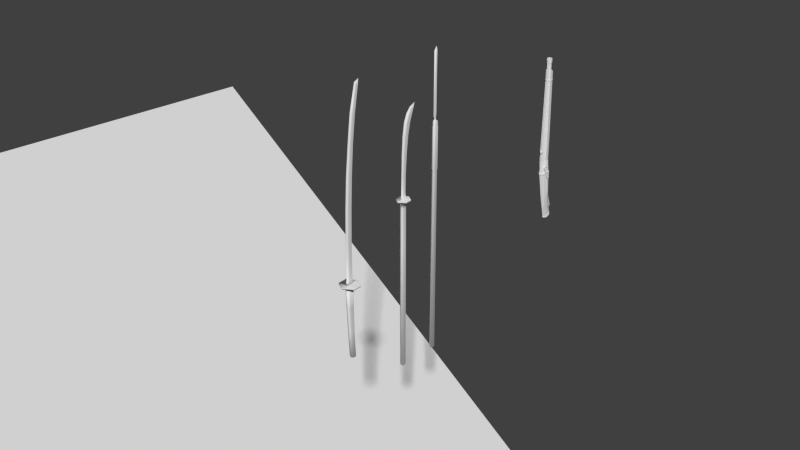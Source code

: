 # Source: SamuraiWeapons.blend  (saved by Blender 2.76.0; exported with 4.5.12 LTS)
import bpy
from mathutils import Matrix  # noqa: F401  (used for matrix-valued properties, if any)

bpy.ops.wm.read_factory_settings(use_empty=True)
scene = bpy.context.scene
scene.name = 'Scene'

# ---- collections
col_collection_1 = bpy.data.collections.new('Collection 1'); scene.collection.children.link(col_collection_1)
col_collection_2 = bpy.data.collections.new('Collection 2'); scene.collection.children.link(col_collection_2)
col_collection_3 = bpy.data.collections.new('Collection 3'); scene.collection.children.link(col_collection_3)
col_collection_4 = bpy.data.collections.new('Collection 4'); scene.collection.children.link(col_collection_4)
col_collection_5 = bpy.data.collections.new('Collection 5'); scene.collection.children.link(col_collection_5)
col_collection_6 = bpy.data.collections.new('Collection 6'); scene.collection.children.link(col_collection_6)
col_collection_7 = bpy.data.collections.new('Collection 7'); scene.collection.children.link(col_collection_7)
col_collection_8 = bpy.data.collections.new('Collection 8'); scene.collection.children.link(col_collection_8)
col_collection_9 = bpy.data.collections.new('Collection 9'); scene.collection.children.link(col_collection_9)
col_collection_10 = bpy.data.collections.new('Collection 10'); scene.collection.children.link(col_collection_10)
col_collection_11 = bpy.data.collections.new('Collection 11'); scene.collection.children.link(col_collection_11)
col_collection_12 = bpy.data.collections.new('Collection 12'); scene.collection.children.link(col_collection_12)
col_collection_13 = bpy.data.collections.new('Collection 13'); scene.collection.children.link(col_collection_13)
col_collection_14 = bpy.data.collections.new('Collection 14'); scene.collection.children.link(col_collection_14)
col_collection_15 = bpy.data.collections.new('Collection 15'); scene.collection.children.link(col_collection_15)
col_collection_16 = bpy.data.collections.new('Collection 16'); scene.collection.children.link(col_collection_16)
col_collection_17 = bpy.data.collections.new('Collection 17'); scene.collection.children.link(col_collection_17)
col_collection_18 = bpy.data.collections.new('Collection 18'); scene.collection.children.link(col_collection_18)
col_collection_19 = bpy.data.collections.new('Collection 19'); scene.collection.children.link(col_collection_19)
col_collection_20 = bpy.data.collections.new('Collection 20'); scene.collection.children.link(col_collection_20)

# ---- materials (node trees are filled in below, after node groups)
mat_material = bpy.data.materials.new('Material')
mat_material.alpha_threshold = 0.0
mat_material.use_transparent_shadow = False
mat_material.roughness = 0.5
mat_material_003 = bpy.data.materials.new('Material.003')
mat_material_003.alpha_threshold = 0.0
mat_material_003.use_transparent_shadow = False
mat_material_003.roughness = 0.5
mat_material_003.line_color = (0.0, 0.0, 0.0, 1.0)

# ---- material node trees

# ---- world
world_world = bpy.data.worlds.new('World'); scene.world = world_world
world_world.color = (0.05088, 0.05088, 0.05088)
world_world.use_sun_shadow = False
world_world.sun_shadow_jitter_overblur = 0.0
world_world.cycles.sampling_method = 'MANUAL'
world_world.cycles.sample_map_resolution = 256

# ---- meshes
me_cube_011 = bpy.data.meshes.new('Cube.011')
me_cube_011.from_pydata([(-1.396, 0.09666, 0.01799), (-1.395, -0.08689, 0.01792), (-1.415, -0.08471, -0.03856), (-1.415, 0.09884, -0.03849), (-23.31, 0.05213, -0.081), (-23.31, -0.09443, -0.08106), (-23.35, -0.09344, -0.1099), (-23.35, 0.05312, -0.1098), (-1.376, -1.086, 0.05756), (-1.388, 1.098, 0.05748), (-1.419, 1.096, -0.05051), (-1.417, -1.087, -0.0504), (-1.229, -1.085, 0.05682), (-1.24, 1.098, 0.05789), (-1.272, 1.097, -0.0501), (-1.266, -1.087, -0.05115), (-1.24, 0.3404, 0.03875), (-1.24, -0.3118, 0.03849), (-1.26, -0.3094, -0.0183), (-1.261, 0.3428, -0.01804), (7.801, 0.3112, -0.02481), (7.8, -0.2493, -0.02504), (7.791, -0.2476, -0.06545), (7.792, 0.3128, -0.06523), (7.916, 0.1887, -0.03747), (7.915, -0.1262, -0.03759), (7.91, -0.1256, -0.05317), (7.911, 0.1894, -0.05304), (-1.286, 0.004399, -0.1127), (-1.434, 0.003742, -0.1128), (-1.265, 0.005648, -0.04007), (7.914, 0.03623, -0.03031), (7.914, 0.03772, -0.06869), (7.796, 0.03535, -0.01137), (7.797, 0.03846, -0.09), (-23.92, -0.02056, -0.1226), (-1.382, 0.003127, 0.06341), (-1.218, 0.00735, 0.1202), (-1.366, 0.006691, 0.1202), (-23.65, -0.02246, -0.0607), (-1.234, 0.001678, 0.06273), (-1.981, 0.08264, 0.01622), (-1.984, -0.07368, 0.01616), (-2.008, -0.07188, -0.03063), (-2.005, 0.08445, -0.03057), (-1.978, 0.00301, 0.05417), (-6.152, 0.0854, 0.02881), (-6.152, -0.08808, 0.02874), (-6.241, -0.08643, -0.01684), (-6.241, 0.08705, -0.01678), (-6.25, -0.002994, 0.06753), (-9.946, 0.0615, 0.02954), (-9.946, -0.07535, 0.02948), (-10.05, -0.07403, -0.01656), (-10.05, 0.06283, -0.0165), (-10.08, -0.008399, 0.0688), (-13.65, 0.05752, 0.02007), (-13.65, -0.0816, 0.02), (-13.79, -0.08044, -0.02297), (-13.79, 0.05868, -0.0229), (-13.84, -0.01357, 0.0594), (-17.09, 0.05431, -0.001303), (-17.09, -0.08706, -0.001367), (-17.26, -0.0861, -0.03832), (-17.26, 0.05526, -0.03826), (-17.34, -0.01789, 0.03417), (-20.21, 0.05301, -0.0305), (-20.21, -0.09098, -0.03056), (-20.41, -0.09017, -0.06728), (-20.41, 0.05382, -0.06721), (-20.52, -0.02056, 0.004585), (-1.947, 0.09186, 0.01749), (-1.947, -0.08294, 0.01742), (-1.973, -0.08092, -0.03506), (-1.973, 0.09388, -0.03499), (-1.939, 0.002814, 0.06), (1.387, -0.2854, -0.02696), (4.402, -0.2543, -0.04098), (4.415, -0.2561, 0.003058), (1.401, -0.2875, 0.02372), (1.407, 0.009169, 0.04502), (4.415, 0.02266, 0.02115), (4.415, 0.3055, 0.003281), (1.4, 0.321, 0.02397), (1.38, 0.01279, -0.04887), (4.404, 0.02592, -0.06312), (4.402, 0.3074, -0.04076), (1.385, 0.3232, -0.02672), (1.38, 0.01279, -0.04887), (1.387, -0.2854, -0.02696)], [], [(0, 36, 38, 8), (4, 7, 35, 39), (66, 4, 39, 70), (67, 5, 6, 68), (68, 6, 35, 7, 69), (71, 0, 3, 74), (10, 29, 28, 14), (2, 3, 11, 29, 10), (1, 2, 10, 9), (3, 0, 8, 11), (13, 14, 18, 17), (11, 8, 12, 15), (9, 10, 14, 13), (8, 38, 37, 12), (78, 77, 22, 21), (12, 37, 40, 16), (14, 28, 30, 18), (15, 12, 16, 19), (22, 34, 32, 26), (82, 81, 33, 20), (77, 85, 34, 22), (86, 82, 20, 23), (24, 31, 32, 27), (23, 20, 24, 27), (21, 22, 26, 25), (20, 33, 31, 24), (28, 29, 11, 15), (32, 34, 23, 27), (31, 33, 21, 25), (32, 31, 25, 26), (30, 28, 15, 19), (88, 30, 19, 87), (38, 36, 1, 9), (39, 35, 6, 5), (70, 39, 5, 67), (37, 38, 9, 13), (80, 40, 17, 79), (40, 37, 13, 17), (75, 45, 42, 72), (46, 41, 44, 49), (73, 43, 44, 74), (72, 42, 43, 73), (71, 41, 45, 75), (51, 46, 49, 54), (45, 50, 47, 42), (43, 48, 49, 44), (42, 47, 48, 43), (41, 46, 50, 45), (56, 51, 54, 59), (50, 55, 52, 47), (48, 53, 54, 49), (47, 52, 53, 48), (46, 51, 55, 50), (61, 56, 59, 64), (55, 60, 57, 52), (53, 58, 59, 54), (52, 57, 58, 53), (51, 56, 60, 55), (66, 61, 64, 69), (60, 65, 62, 57), (58, 63, 64, 59), (57, 62, 63, 58), (56, 61, 65, 60), (4, 66, 69, 7), (65, 70, 67, 62), (63, 68, 69, 64), (62, 67, 68, 63), (61, 66, 70, 65), (0, 71, 75, 36), (1, 72, 73, 2), (2, 73, 74, 3), (36, 75, 72, 1), (41, 71, 74, 44), (33, 81, 78, 21), (81, 80, 79, 78), (34, 85, 86, 23), (85, 84, 87, 86), (19, 16, 83, 87), (87, 83, 82, 86), (18, 30, 88, 89), (76, 84, 85, 77), (16, 40, 80, 83), (83, 80, 81, 82), (17, 18, 89, 79), (79, 76, 77, 78)])
me_cube_011.polygons.foreach_set('use_smooth', [True] * 85)
_uv = me_cube_011.uv_layers.new(name='UVMap')
_uv.uv.foreach_set('vector', [0.8465, 0.1411, 0.871, 0.1361, 0.9099, 0.1361, 0.8708, 0.1945, 0.1804, 0.2448, 0.171, 0.2531, 0.1552, 0.2568, 0.1856, 0.2273, 0.2485, 0.2323, 0.1804, 0.2448, 0.1856, 0.2273, 0.2661, 0.2087, 0.2488, 0.2803, 0.1816, 0.2685, 0.1717, 0.2603, 0.2205, 0.263, 0.2205, 0.263, 0.1717, 0.2603, 0.1552, 0.2568, 0.171, 0.2531, 0.2208, 0.2501, 0.1832, 0.7522, 0.1632, 0.7528, 0.135, 0.6403, 0.1497, 0.6444, 0.7713, 0.1669, 0.7717, 0.0926, 0.773, 0.09353, 0.7728, 0.1663, 0.8161, 0.1312, 0.8161, 0.1411, 0.8035, 0.1945, 0.7647, 0.1361, 0.8035, 0.07773, 0.8465, 0.1312, 0.8161, 0.1312, 0.8035, 0.07773, 0.8708, 0.07773, 0.8161, 0.1411, 0.8465, 0.1411, 0.8708, 0.1945, 0.8035, 0.1945, 0.8348, 0.1997, 0.7728, 0.1663, 0.8144, 0.1435, 0.8436, 0.1598, 0.8328, 0.0664, 0.8952, 0.09697, 0.8936, 0.09747, 0.8323, 0.06776, 0.8346, 0.2011, 0.7713, 0.1669, 0.7728, 0.1663, 0.8348, 0.1997, 0.8952, 0.09697, 0.8952, 0.1693, 0.8939, 0.1684, 0.8936, 0.09747, 0.9108, 0.628, 0.9325, 0.5948, 0.9535, 0.5953, 0.9332, 0.6264, 0.8936, 0.09747, 0.8939, 0.1684, 0.8648, 0.1509, 0.8631, 0.1264, 0.7728, 0.1663, 0.773, 0.09353, 0.8127, 0.1201, 0.8144, 0.1435, 0.8323, 0.06776, 0.8936, 0.09747, 0.8631, 0.1264, 0.8343, 0.1096, 0.9913, 0.613, 0.932, 0.6751, 0.9273, 0.6267, 0.9608, 0.5879, 0.9083, 0.5003, 0.9005, 0.4709, 0.9238, 0.473, 0.9307, 0.5014, 0.9325, 0.5948, 0.9438, 0.5636, 0.9659, 0.5629, 0.9535, 0.5953, 0.9307, 0.5331, 0.9083, 0.5003, 0.9307, 0.5014, 0.9517, 0.5321, 0.8862, 0.5595, 0.9191, 0.5398, 0.9273, 0.6267, 0.8895, 0.5947, 0.8642, 0.6251, 0.8555, 0.5335, 0.8862, 0.5595, 0.8895, 0.5947, 0.9826, 0.5214, 0.9913, 0.613, 0.9608, 0.5879, 0.9575, 0.5527, 0.8555, 0.5335, 0.9144, 0.4914, 0.9191, 0.5398, 0.8862, 0.5595, 0.773, 0.09353, 0.7717, 0.0926, 0.8328, 0.0664, 0.8323, 0.06776, 0.9273, 0.6267, 0.932, 0.6751, 0.8642, 0.6251, 0.8895, 0.5947, 0.9191, 0.5398, 0.9144, 0.4914, 0.9826, 0.5214, 0.9575, 0.5527, 0.9273, 0.6267, 0.9191, 0.5398, 0.9575, 0.5527, 0.9608, 0.5879, 0.8127, 0.1201, 0.773, 0.09353, 0.8323, 0.06776, 0.8343, 0.1096, 0.9218, 0.5642, 0.8998, 0.5649, 0.8887, 0.535, 0.9097, 0.534, 0.9099, 0.1361, 0.871, 0.1361, 0.8465, 0.1312, 0.8708, 0.07773, 0.1878, 0.2856, 0.1552, 0.2568, 0.1717, 0.2603, 0.1816, 0.2685, 0.2664, 0.3036, 0.1878, 0.2856, 0.1816, 0.2685, 0.2488, 0.2803, 0.8939, 0.1684, 0.8952, 0.1693, 0.8346, 0.2011, 0.8348, 0.1997, 0.8793, 0.6591, 0.856, 0.6608, 0.866, 0.6312, 0.8884, 0.6296, 0.8648, 0.1509, 0.8939, 0.1684, 0.8348, 0.1997, 0.8436, 0.1598, 0.3196, 0.6514, 0.3084, 0.6513, 0.2403, 0.6356, 0.2425, 0.634, 0.485, 0.2091, 0.5496, 0.2122, 0.5637, 0.2501, 0.4897, 0.2486, 0.1614, 0.63, 0.1665, 0.6319, 0.1541, 0.6507, 0.1497, 0.6444, 0.2425, 0.634, 0.2403, 0.6356, 0.1665, 0.6319, 0.1614, 0.63, 0.1832, 0.7522, 0.1846, 0.7487, 0.2297, 0.8355, 0.2338, 0.8506, 0.4345, 0.208, 0.485, 0.2091, 0.4897, 0.2486, 0.4272, 0.2474, 0.5457, 0.3321, 0.4835, 0.3343, 0.4837, 0.3037, 0.5481, 0.301, 0.5631, 0.2634, 0.4896, 0.2643, 0.4897, 0.2486, 0.5637, 0.2501, 0.5481, 0.301, 0.4837, 0.3037, 0.4896, 0.2643, 0.5631, 0.2634, 0.5496, 0.2122, 0.485, 0.2091, 0.4854, 0.1785, 0.5479, 0.1809, 0.3818, 0.2134, 0.4345, 0.208, 0.4272, 0.2474, 0.3614, 0.2477, 0.4835, 0.3343, 0.4356, 0.3343, 0.4332, 0.3048, 0.4837, 0.3037, 0.4896, 0.2643, 0.4261, 0.2655, 0.4272, 0.2474, 0.4897, 0.2486, 0.4837, 0.3037, 0.4332, 0.3048, 0.4261, 0.2655, 0.4896, 0.2643, 0.485, 0.2091, 0.4345, 0.208, 0.4375, 0.1784, 0.4854, 0.1785, 0.325, 0.2199, 0.3818, 0.2134, 0.3614, 0.2477, 0.2964, 0.2479, 0.4356, 0.3343, 0.3875, 0.3274, 0.3808, 0.2993, 0.4332, 0.3048, 0.4261, 0.2655, 0.3613, 0.2653, 0.3614, 0.2477, 0.4272, 0.2474, 0.4332, 0.3048, 0.3808, 0.2993, 0.3613, 0.2653, 0.4261, 0.2655, 0.4345, 0.208, 0.3818, 0.2134, 0.389, 0.1851, 0.4375, 0.1784, 0.2485, 0.2323, 0.325, 0.2199, 0.2964, 0.2479, 0.2208, 0.2501, 0.3875, 0.3274, 0.3369, 0.319, 0.3245, 0.2926, 0.3808, 0.2993, 0.3613, 0.2653, 0.2959, 0.2646, 0.2964, 0.2479, 0.3614, 0.2477, 0.3808, 0.2993, 0.3245, 0.2926, 0.2959, 0.2646, 0.3613, 0.2653, 0.3818, 0.2134, 0.325, 0.2199, 0.3379, 0.1933, 0.389, 0.1851, 0.1804, 0.2448, 0.2485, 0.2323, 0.2208, 0.2501, 0.171, 0.2531, 0.3369, 0.319, 0.2664, 0.3036, 0.2488, 0.2803, 0.3245, 0.2926, 0.2959, 0.2646, 0.2205, 0.263, 0.2208, 0.2501, 0.2964, 0.2479, 0.3245, 0.2926, 0.2488, 0.2803, 0.2205, 0.263, 0.2959, 0.2646, 0.325, 0.2199, 0.2485, 0.2323, 0.2661, 0.2087, 0.3379, 0.1933, 0.1632, 0.7528, 0.1832, 0.7522, 0.2338, 0.8506, 0.2123, 0.8476, 0.2394, 0.6201, 0.2425, 0.634, 0.1614, 0.63, 0.1571, 0.6201, 0.1571, 0.6201, 0.1614, 0.63, 0.1497, 0.6444, 0.135, 0.6403, 0.3136, 0.6371, 0.3196, 0.6514, 0.2425, 0.634, 0.2394, 0.6201, 0.1846, 0.7487, 0.1832, 0.7522, 0.1497, 0.6444, 0.1541, 0.6507, 0.9258, 0.6555, 0.9025, 0.6573, 0.9108, 0.628, 0.9332, 0.6264, 0.9025, 0.6573, 0.8793, 0.6591, 0.8884, 0.6296, 0.9108, 0.628, 0.9659, 0.5629, 0.9438, 0.5636, 0.9307, 0.5331, 0.9517, 0.5321, 0.9438, 0.5636, 0.9218, 0.5642, 0.9097, 0.534, 0.9307, 0.5331, 0.8887, 0.535, 0.8635, 0.498, 0.8859, 0.4991, 0.9097, 0.534, 0.9097, 0.534, 0.8859, 0.4991, 0.9083, 0.5003, 0.9307, 0.5331, 0.8905, 0.5936, 0.8998, 0.5649, 0.9218, 0.5642, 0.9115, 0.5942, 0.9115, 0.5942, 0.9218, 0.5642, 0.9438, 0.5636, 0.9325, 0.5948, 0.8635, 0.498, 0.854, 0.4666, 0.8773, 0.4687, 0.8859, 0.4991, 0.8859, 0.4991, 0.8773, 0.4687, 0.9005, 0.4709, 0.9083, 0.5003, 0.866, 0.6312, 0.8905, 0.5936, 0.9115, 0.5942, 0.8884, 0.6296, 0.8884, 0.6296, 0.9115, 0.5942, 0.9325, 0.5948, 0.9108, 0.628])
me_cube_011.materials.append(mat_material)
me_cube_011.use_remesh_preserve_volume = False
me_cube_011.use_remesh_preserve_attributes = False
me_cube_011.use_mirror_vertex_groups = False
me_cube_011.update()
me_cube_011.normals_split_custom_set([tuple(v) for v in zip(*[iter([0.6652, 0.6805, 0.3073, 0.9379, 0.0002264, 0.3469, 0.5875, 0.003307, -0.8092, 0.4616, 0.6105, -0.6436, -0.02546, 0.8209, 0.5705, -0.09495, 0.8487, -0.5203, -0.9076, 0.008346, -0.4198, -0.2431, -0.02766, 0.9696, -0.00579, 0.8463, 0.5327, -0.02546, 0.8209, 0.5705, -0.2431, -0.02766, 0.9696, -0.01776, -0.006862, 0.9998, -0.004029, -0.8657, 0.5005, -0.02415, -0.8424, 0.5382, -0.09191, -0.8337, -0.5445, 0.0096, -0.6956, -0.7184, 0.0096, -0.6956, -0.7184, -0.09191, -0.8337, -0.5445, -0.9076, 0.008346, -0.4198, -0.09495, 0.8487, -0.5203, 0.008212, 0.7184, -0.6956, -0.09695, 0.8264, 0.5547, 0.6652, 0.6805, 0.3073, 0.4599, 0.6082, -0.647, -0.174, 0.7466, -0.6421, 0.6642, -0.5794, 0.4723, 0.7779, 0.0008597, 0.6283, -0.5956, -0.001617, 0.8033, -0.4811, -0.6024, 0.6369, 0.4755, -0.587, -0.6553, 0.4599, 0.6082, -0.647, 0.676, 0.5819, 0.4522, 0.7779, 0.0008597, 0.6283, 0.6642, -0.5794, 0.4723, 0.6605, -0.6863, 0.3044, 0.4755, -0.587, -0.6553, 0.6642, -0.5794, 0.4723, 0.4871, -0.6069, -0.628, 0.4599, 0.6082, -0.647, 0.6652, 0.6805, 0.3073, 0.4616, 0.6105, -0.6436, 0.676, 0.5819, 0.4522, -0.6594, -0.5912, -0.4644, -0.4811, -0.6024, 0.6369, -0.6742, -0.567, -0.4732, -0.4735, -0.6369, 0.6084, 0.676, 0.5819, 0.4522, 0.4616, 0.6105, -0.6436, -0.6758, 0.5762, -0.4597, -0.473, 0.6102, 0.6356, 0.4871, -0.6069, -0.628, 0.6642, -0.5794, 0.4723, -0.4811, -0.6024, 0.6369, -0.6594, -0.5912, -0.4644, 0.4616, 0.6105, -0.6436, 0.5875, 0.003307, -0.8092, -0.7827, -0.003503, -0.6223, -0.6758, 0.5762, -0.4597, 0.009557, -0.7422, 0.6701, 0.0006078, -0.7191, -0.6949, 0.268, -0.707, -0.6544, 0.3695, -0.7433, 0.5576, -0.6758, 0.5762, -0.4597, -0.7827, -0.003503, -0.6223, -0.6175, -0.004685, 0.7866, -0.4683, 0.6012, 0.6475, -0.4811, -0.6024, 0.6369, -0.5956, -0.001617, 0.8033, -0.8139, -0.003256, -0.581, -0.6742, -0.567, -0.4732, -0.473, 0.6102, 0.6356, -0.6758, 0.5762, -0.4597, -0.4683, 0.6012, 0.6475, -0.671, 0.5924, -0.4459, 0.268, -0.707, -0.6544, 0.09156, 0.002146, -0.9958, 0.7256, 0.0007483, -0.6882, 0.7279, -0.3148, -0.6091, 0.006446, 0.7132, 0.7009, 0.008313, -0.0008067, 1.0, 0.08248, 1.443e-05, 0.9966, 0.3678, 0.7232, 0.5846, 0.0006078, -0.7191, -0.6949, -0.005983, 0.0003599, -1.0, 0.09156, 0.002146, -0.9958, 0.268, -0.707, -0.6544, -0.002472, 0.748, -0.6637, 0.006446, 0.7132, 0.7009, 0.3678, 0.7232, 0.5846, 0.2724, 0.7329, -0.6235, 0.8027, 0.2865, 0.5231, 0.7793, -0.0007691, 0.6267, 0.7256, 0.0007483, -0.6882, 0.734, 0.329, -0.5942, 0.2724, 0.7329, -0.6235, 0.3678, 0.7232, 0.5846, 0.8027, 0.2865, 0.5231, 0.734, 0.329, -0.5942, 0.3695, -0.7433, 0.5576, 0.268, -0.707, -0.6544, 0.7279, -0.3148, -0.6091, 0.8038, -0.3015, 0.5128, 0.3678, 0.7232, 0.5846, 0.08248, 1.443e-05, 0.9966, 0.7793, -0.0007691, 0.6267, 0.8027, 0.2865, 0.5231, -0.5956, -0.001617, 0.8033, 0.7779, 0.0008597, 0.6283, 0.676, 0.5819, 0.4522, -0.473, 0.6102, 0.6356, 0.7256, 0.0007483, -0.6882, 0.09156, 0.002146, -0.9958, 0.2724, 0.7329, -0.6235, 0.734, 0.329, -0.5942, 0.7793, -0.0007691, 0.6267, 0.08248, 1.443e-05, 0.9966, 0.3695, -0.7433, 0.5576, 0.8038, -0.3015, 0.5128, 0.7256, 0.0007483, -0.6882, 0.7793, -0.0007691, 0.6267, 0.8038, -0.3015, 0.5128, 0.7279, -0.3148, -0.6091, -0.8139, -0.003256, -0.581, -0.5956, -0.001617, 0.8033, -0.473, 0.6102, 0.6356, -0.671, 0.5924, -0.4459, -0.003009, -0.001494, -1.0, -0.8139, -0.003256, -0.581, -0.671, 0.5924, -0.4459, 0.001939, 0.7453, -0.6667, 0.5875, 0.003307, -0.8092, 0.9379, 0.0002264, 0.3469, 0.6605, -0.6863, 0.3044, 0.4871, -0.6069, -0.628, -0.2431, -0.02766, 0.9696, -0.9076, 0.008346, -0.4198, -0.09191, -0.8337, -0.5445, -0.02415, -0.8424, 0.5382, -0.01776, -0.006862, 0.9998, -0.2431, -0.02766, 0.9696, -0.02415, -0.8424, 0.5382, -0.004029, -0.8657, 0.5005, -0.7827, -0.003503, -0.6223, 0.5875, 0.003307, -0.8092, 0.4871, -0.6069, -0.628, -0.6594, -0.5912, -0.4644, 0.007066, -0.002123, 1.0, -0.6175, -0.004685, 0.7866, -0.4735, -0.6369, 0.6084, 0.01175, -0.7469, 0.6648, -0.6175, -0.004685, 0.7866, -0.7827, -0.003503, -0.6223, -0.6594, -0.5912, -0.4644, -0.4735, -0.6369, 0.6084, -0.07343, -0.007937, 0.9973, -0.07822, -0.006276, 0.9969, -0.1299, -0.8153, 0.5642, -0.09327, -0.8514, 0.5161, 0.0007678, 0.8328, 0.5535, -0.1359, 0.7851, 0.6043, -0.1265, 0.7141, -0.6885, -0.005002, 0.7239, -0.6899, -0.1591, -0.7212, -0.6743, -0.113, -0.6875, -0.7173, -0.1265, 0.7141, -0.6885, -0.174, 0.7466, -0.6421, -0.09327, -0.8514, 0.5161, -0.1299, -0.8153, 0.5642, -0.113, -0.6875, -0.7173, -0.1591, -0.7212, -0.6743, -0.09695, 0.8264, 0.5547, -0.1359, 0.7851, 0.6043, -0.07822, -0.006276, 0.9969, -0.07343, -0.007937, 0.9973, -0.004246, 0.84, 0.5426, 0.0007678, 0.8328, 0.5535, -0.005002, 0.7239, -0.6899, -0.0007369, 0.7184, -0.6956, -0.07822, -0.006276, 0.9969, 0.000173, -0.007587, 1.0, 0.00308, -0.8572, 0.515, -0.1299, -0.8153, 0.5642, -0.113, -0.6875, -0.7173, -0.002767, -0.6981, -0.716, -0.005002, 0.7239, -0.6899, -0.1265, 0.7141, -0.6885, -0.1299, -0.8153, 0.5642, 0.00308, -0.8572, 0.515, -0.002767, -0.6981, -0.716, -0.113, -0.6875, -0.7173, -0.1359, 0.7851, 0.6043, 0.0007678, 0.8328, 0.5535, 0.000173, -0.007587, 1.0, -0.07822, -0.006276, 0.9969, -0.00254, 0.855, 0.5186, -0.004246, 0.84, 0.5426, -0.0007369, 0.7184, -0.6956, 0.001394, 0.7183, -0.6957, 0.000173, -0.007587, 1.0, -0.002168, -0.008329, 1.0, -0.001791, -0.8624, 0.5062, 0.00308, -0.8572, 0.515, -0.002767, -0.6981, -0.716, 0.001334, -0.6953, -0.7187, -0.0007369, 0.7184, -0.6956, -0.005002, 0.7239, -0.6899, 0.00308, -0.8572, 0.515, -0.001791, -0.8624, 0.5062, 0.001334, -0.6953, -0.7187, -0.002767, -0.6981, -0.716, 0.0007678, 0.8328, 0.5535, -0.004246, 0.84, 0.5426, -0.002168, -0.008329, 1.0, 0.000173, -0.007587, 1.0, -0.004457, 0.8512, 0.5249, -0.00254, 0.855, 0.5186, 0.001394, 0.7183, -0.6957, 0.004359, 0.7174, -0.6966, -0.002168, -0.008329, 1.0, -0.00609, -0.007948, 0.9999, -6.318e-05, -0.8751, 0.484, -0.001791, -0.8624, 0.5062, 0.001334, -0.6953, -0.7187, 0.003377, -0.6955, -0.7185, 0.001394, 0.7183, -0.6957, -0.0007369, 0.7184, -0.6956, -0.001791, -0.8624, 0.5062, -6.318e-05, -0.8751, 0.484, 0.003377, -0.6955, -0.7185, 0.001334, -0.6953, -0.7187, -0.004246, 0.84, 0.5426, -0.00254, 0.855, 0.5186, -0.00609, -0.007948, 0.9999, -0.002168, -0.008329, 1.0, -0.00579, 0.8463, 0.5327, -0.004457, 0.8512, 0.5249, 0.004359, 0.7174, -0.6966, 0.008212, 0.7184, -0.6956, -0.00609, -0.007948, 0.9999, -0.008964, -0.00797, 0.9999, -0.002127, -0.8713, 0.4908, -6.318e-05, -0.8751, 0.484, 0.003377, -0.6955, -0.7185, 0.005841, -0.6962, -0.7179, 0.004359, 0.7174, -0.6966, 0.001394, 0.7183, -0.6957, -6.318e-05, -0.8751, 0.484, -0.002127, -0.8713, 0.4908, 0.005841, -0.6962, -0.7179, 0.003377, -0.6955, -0.7185, -0.00254, 0.855, 0.5186, -0.004457, 0.8512, 0.5249, -0.008964, -0.00797, 0.9999, -0.00609, -0.007948, 0.9999, -0.02546, 0.8209, 0.5705, -0.00579, 0.8463, 0.5327, 0.008212, 0.7184, -0.6956, -0.09495, 0.8487, -0.5203, -0.008964, -0.00797, 0.9999, -0.01776, -0.006862, 0.9998, -0.004029, -0.8657, 0.5005, -0.002127, -0.8713, 0.4908, 0.005841, -0.6962, -0.7179, 0.0096, -0.6956, -0.7184, 0.008212, 0.7184, -0.6956, 0.004359, 0.7174, -0.6966, -0.002127, -0.8713, 0.4908, -0.004029, -0.8657, 0.5005, 0.0096, -0.6956, -0.7184, 0.005841, -0.6962, -0.7179, -0.004457, 0.8512, 0.5249, -0.00579, 0.8463, 0.5327, -0.01776, -0.006862, 0.9998, -0.008964, -0.00797, 0.9999, 0.6652, 0.6805, 0.3073, -0.09695, 0.8264, 0.5547, -0.07343, -0.007937, 0.9973, 0.9379, 0.0002264, 0.3469, 0.6605, -0.6863, 0.3044, -0.09327, -0.8514, 0.5161, -0.1591, -0.7212, -0.6743, 0.4755, -0.587, -0.6553, 0.4755, -0.587, -0.6553, -0.1591, -0.7212, -0.6743, -0.174, 0.7466, -0.6421, 0.4599, 0.6082, -0.647, 0.9379, 0.0002264, 0.3469, -0.07343, -0.007937, 0.9973, -0.09327, -0.8514, 0.5161, 0.6605, -0.6863, 0.3044, -0.1359, 0.7851, 0.6043, -0.09695, 0.8264, 0.5547, -0.174, 0.7466, -0.6421, -0.1265, 0.7141, -0.6885, 0.08248, 1.443e-05, 0.9966, 0.008313, -0.0008067, 1.0, 0.009557, -0.7422, 0.6701, 0.3695, -0.7433, 0.5576, 0.008313, -0.0008067, 1.0, 0.007066, -0.002123, 1.0, 0.01175, -0.7469, 0.6648, 0.009557, -0.7422, 0.6701, 0.09156, 0.002146, -0.9958, -0.005983, 0.0003599, -1.0, -0.002472, 0.748, -0.6637, 0.2724, 0.7329, -0.6235, -0.005983, 0.0003599, -1.0, -0.004385, -0.0005518, -1.0, 0.001939, 0.7453, -0.6667, -0.002472, 0.748, -0.6637, -0.671, 0.5924, -0.4459, -0.4683, 0.6012, 0.6475, 0.008833, 0.7164, 0.6976, 0.001939, 0.7453, -0.6667, 0.001939, 0.7453, -0.6667, 0.008833, 0.7164, 0.6976, 0.006446, 0.7132, 0.7009, -0.002472, 0.748, -0.6637, -0.6742, -0.567, -0.4732, -0.8139, -0.003256, -0.581, -0.003009, -0.001494, -1.0, 0.004715, -0.7667, -0.6419, 0.003053, -0.6546, -0.756, -0.004385, -0.0005518, -1.0, -0.005983, 0.0003599, -1.0, 0.0006078, -0.7191, -0.6949, -0.4683, 0.6012, 0.6475, -0.6175, -0.004685, 0.7866, 0.007066, -0.002123, 1.0, 0.008833, 0.7164, 0.6976, 0.008833, 0.7164, 0.6976, 0.007066, -0.002123, 1.0, 0.008313, -0.0008067, 1.0, 0.006446, 0.7132, 0.7009, -0.4735, -0.6369, 0.6084, -0.6742, -0.567, -0.4732, 0.004715, -0.7667, -0.6419, 0.01175, -0.7469, 0.6648, 0.01175, -0.7469, 0.6648, 0.003053, -0.6546, -0.756, 0.0006078, -0.7191, -0.6949, 0.009557, -0.7422, 0.6701])] * 3)])
me_cube_010 = bpy.data.meshes.new('Cube.010')
me_cube_010.from_pydata([(-15.53, 0.04403, 0.04421), (-15.53, -0.0951, 0.04419), (-15.53, -0.02517, 0.02908), (-23.27, 0.0738, 0.06681), (-23.27, -0.1621, 0.06677), (-23.49, -0.04399, 0.03613), (13.88, -0.09187, -0.03207), (13.88, 0.1703, -0.03196), (13.77, 0.2737, -0.05507), (13.77, -0.193, -0.05526), (-15.4, 0.2033, 0.06183), (-15.4, -0.2634, 0.06164), (-15.41, -0.262, 0.02799), (-15.41, 0.2046, 0.02818), (-15.53, 0.1495, 0.05441), (-15.53, -0.2115, 0.05426), (-15.53, -0.2108, 0.03641), (-15.53, 0.1502, 0.03656), (13.78, -0.1943, -0.02162), (-15.39, -0.02644, 0.07497), (-15.41, -0.02396, 0.01437), (-23.95, -0.04558, 0.06872), (-15.52, -0.02564, 0.06094), (-23.47, -0.04496, 0.1006), (13.78, 0.2723, -0.02143), (-16.24, 0.09045, 0.04673), (-16.24, -0.1454, 0.04671), (-16.09, -0.0265, 0.01504), (-16.07, -0.02745, 0.07949), (-15.75, 0.04351, 0.04484), (-15.75, -0.09562, 0.04482), (-15.76, -0.02571, 0.02974), (-15.75, -0.02617, 0.06158), (13.87, -0.09133, -0.04504), (13.87, 0.1709, -0.04493), (13.88, 0.04338, -0.02601), (13.87, 0.0445, -0.05115), (13.79, 0.04263, -0.008282), (13.77, 0.0451, -0.06889), (-15.53, 0.1495, 0.05441), (-15.53, -0.2115, 0.05426), (-15.53, -0.2108, 0.03641), (-15.53, 0.1502, 0.03656), (-16.09, -0.0265, 0.01504), (-14.93, -0.2609, 0.02664), (-9.628, -0.2484, 0.01151), (-9.619, -0.2497, 0.04515), (-14.92, -0.2623, 0.06029), (-14.93, 0.2057, 0.02683), (-9.629, 0.2183, 0.0117), (-9.633, -0.01029, -0.002116), (-14.94, -0.02284, 0.01302), (-14.92, 0.2044, 0.06048), (-9.62, 0.2169, 0.04534), (-9.615, -0.01276, 0.05849), (-14.92, -0.02532, 0.07362), (-14.84, -0.2905, 0.02423), (-9.723, -0.2784, 0.009635), (-9.712, -0.2799, 0.04756), (-14.83, -0.292, 0.06216), (-14.84, 0.2356, 0.02445), (-9.724, 0.2477, 0.00985), (-9.728, -0.009998, -0.005722), (-14.84, -0.02211, 0.008876), (-14.83, 0.234, 0.06237), (-9.713, 0.2461, 0.04777), (-9.708, -0.01279, 0.06259), (-14.82, -0.0249, 0.07719)], [], [(3, 5, 21), (28, 25, 3, 23), (29, 0, 2, 31), (9, 38, 36, 33), (36, 38, 8, 34), (8, 24, 7, 34), (35, 37, 18, 6), (36, 35, 6, 33), (12, 16, 2, 20), (49, 53, 24, 8), (18, 9, 33, 6), (46, 45, 9, 18), (22, 39, 0), (13, 17, 14, 10), (11, 15, 16, 12), (19, 22, 40, 15, 11), (2, 17, 13, 20), (14, 39, 22, 19, 10), (17, 2, 42), (50, 49, 8, 38), (7, 35, 36, 34), (23, 21, 4), (28, 23, 4, 26), (24, 37, 35, 7), (45, 50, 38, 9), (32, 28, 26, 30), (30, 26, 43, 31), (29, 25, 28, 32), (3, 25, 27, 5), (26, 4, 5, 27), (0, 29, 32, 22), (1, 30, 31, 2), (22, 32, 30, 1), (25, 29, 31, 43), (54, 46, 18, 37), (53, 54, 37, 24), (42, 0, 39), (2, 16, 41), (14, 17, 42, 39), (16, 15, 40, 41), (2, 0, 42), (22, 1, 40), (40, 1, 41), (2, 41, 1), (21, 23, 3), (4, 21, 5), (10, 19, 55, 52), (48, 52, 64, 60), (19, 11, 47, 55), (46, 54, 66, 58), (12, 20, 51, 44), (51, 48, 60, 63), (20, 13, 48, 51), (45, 46, 58, 57), (11, 12, 44, 47), (55, 47, 59, 67), (13, 10, 52, 48), (50, 45, 57, 62), (64, 67, 66, 65), (67, 59, 58, 66), (56, 63, 62, 57), (63, 60, 61, 62), (59, 56, 57, 58), (60, 64, 65, 61), (52, 55, 67, 64), (49, 50, 62, 61), (44, 51, 63, 56), (53, 49, 61, 65), (54, 53, 65, 66), (47, 44, 56, 59)])
me_cube_010.polygons.foreach_set('use_smooth', [True] * 70)
_uv = me_cube_010.uv_layers.new(name='UVMap')
_uv.uv.foreach_set('vector', [0.1804, 0.2448, 0.171, 0.2531, 0.1552, 0.2568, 0.5479, 0.1809, 0.5496, 0.2122, 0.1804, 0.2448, 0.1856, 0.2273, 0.1832, 0.7522, 0.1632, 0.7528, 0.135, 0.6403, 0.1497, 0.6444, 0.9913, 0.613, 0.932, 0.6751, 0.9273, 0.6267, 0.9608, 0.5879, 0.9273, 0.6267, 0.932, 0.6751, 0.8642, 0.6251, 0.8895, 0.5947, 0.8642, 0.6251, 0.8555, 0.5335, 0.8862, 0.5595, 0.8895, 0.5947, 0.9191, 0.5398, 0.9144, 0.4914, 0.9826, 0.5214, 0.9575, 0.5527, 0.9273, 0.6267, 0.9191, 0.5398, 0.9575, 0.5527, 0.9608, 0.5879, 0.9599, 0.5381, 0.9545, 0.5508, 0.9358, 0.5507, 0.9358, 0.5381, 0.8642, 0.6251, 0.8555, 0.5335, 0.8555, 0.5335, 0.8642, 0.6251, 0.9826, 0.5214, 0.9913, 0.613, 0.9608, 0.5879, 0.9575, 0.5527, 0.9826, 0.5214, 0.9913, 0.613, 0.9913, 0.613, 0.9826, 0.5214, 0.9203, 0.5048, 0.9388, 0.514, 0.9275, 0.5099, 0.9532, 0.5248, 0.9398, 0.5123, 0.9383, 0.5153, 0.9547, 0.5121, 0.9633, 0.5388, 0.9564, 0.5511, 0.9545, 0.5508, 0.9599, 0.5381, 0.9787, 0.5572, 0.9683, 0.5656, 0.9561, 0.5513, 0.9564, 0.5511, 0.9633, 0.5388, 0.9189, 0.5092, 0.9398, 0.5123, 0.9532, 0.5248, 0.9134, 0.5257, 0.9383, 0.5153, 0.9388, 0.514, 0.9203, 0.5048, 0.9263, 0.4872, 0.9547, 0.5121, 0.9398, 0.5123, 0.9189, 0.5092, 0.9392, 0.5135, 0.932, 0.6751, 0.8642, 0.6251, 0.8642, 0.6251, 0.932, 0.6751, 0.8862, 0.5595, 0.9191, 0.5398, 0.9273, 0.6267, 0.8895, 0.5947, 0.1878, 0.2856, 0.1552, 0.2568, 0.1816, 0.2685, 0.5457, 0.3321, 0.1878, 0.2856, 0.1816, 0.2685, 0.5481, 0.301, 0.8555, 0.5335, 0.9144, 0.4914, 0.9191, 0.5398, 0.8862, 0.5595, 0.9913, 0.613, 0.932, 0.6751, 0.932, 0.6751, 0.9913, 0.613, 0.3196, 0.6514, 0.3084, 0.6513, 0.2403, 0.6356, 0.2425, 0.634, 0.2425, 0.634, 0.2403, 0.6356, 0.1665, 0.6319, 0.1614, 0.63, 0.1832, 0.7522, 0.1846, 0.7487, 0.2297, 0.8355, 0.2338, 0.8506, 0.1804, 0.2448, 0.5496, 0.2122, 0.5637, 0.2501, 0.171, 0.2531, 0.5481, 0.301, 0.1816, 0.2685, 0.1717, 0.2603, 0.5631, 0.2634, 0.1632, 0.7528, 0.1832, 0.7522, 0.2338, 0.8506, 0.2123, 0.8476, 0.2394, 0.6201, 0.2425, 0.634, 0.1614, 0.63, 0.1571, 0.6201, 0.3136, 0.6371, 0.3196, 0.6514, 0.2425, 0.634, 0.2394, 0.6201, 0.1846, 0.7487, 0.1832, 0.7522, 0.1497, 0.6444, 0.1541, 0.6507, 0.9144, 0.4914, 0.9826, 0.5214, 0.9826, 0.5214, 0.9144, 0.4914, 0.8555, 0.5335, 0.9144, 0.4914, 0.9144, 0.4914, 0.8555, 0.5335, 0.9392, 0.5135, 0.9275, 0.5099, 0.9388, 0.514, 0.9189, 0.5092, 0.8995, 0.4984, 0.8991, 0.4993, 0.9383, 0.5153, 0.9398, 0.5123, 0.9392, 0.5135, 0.9388, 0.514, 0.8995, 0.4984, 0.8976, 0.5014, 0.8982, 0.5003, 0.8992, 0.4991, 0.9189, 0.5092, 0.9275, 0.5099, 0.9392, 0.5135, 0.9683, 0.5656, 0.9625, 0.5612, 0.9561, 0.5513, 0.8982, 0.5003, 0.94, 0.6302, 0.8992, 0.4991, 0.8889, 0.5194, 0.8904, 0.5094, 0.94, 0.6302, 0.1552, 0.2568, 0.1856, 0.2273, 0.1804, 0.2448, 0.1816, 0.2685, 0.1552, 0.2568, 0.1717, 0.2603, 0.8555, 0.5335, 0.9144, 0.4914, 0.9144, 0.4914, 0.8555, 0.5335, 0.8015, 0.1726, 0.8015, 0.1689, 0.818, 0.1628, 0.818, 0.1727, 0.9144, 0.4914, 0.9826, 0.5214, 0.9826, 0.5214, 0.9144, 0.4914, 0.837, 0.1792, 0.8611, 0.1769, 0.8637, 0.1924, 0.8209, 0.1841, 0.9913, 0.613, 0.932, 0.6751, 0.932, 0.6751, 0.9913, 0.613, 0.7786, 0.177, 0.8015, 0.1726, 0.818, 0.1727, 0.7807, 0.1926, 0.932, 0.6751, 0.8642, 0.6251, 0.8642, 0.6251, 0.932, 0.6751, 0.8359, 0.1757, 0.837, 0.1792, 0.8209, 0.1841, 0.8181, 0.1744, 0.9826, 0.5214, 0.9913, 0.613, 0.9913, 0.613, 0.9826, 0.5214, 0.7773, 0.1684, 0.7538, 0.1744, 0.7367, 0.1727, 0.7756, 0.1531, 0.8642, 0.6251, 0.8555, 0.5335, 0.8555, 0.5335, 0.8642, 0.6251, 0.86, 0.1683, 0.8359, 0.1757, 0.8181, 0.1744, 0.8576, 0.1531, 0.7528, 0.1512, 0.7535, 0.1375, 0.7866, 0.1105, 0.786, 0.1185, 0.7535, 0.1375, 0.7487, 0.123, 0.7834, 0.1025, 0.7866, 0.1105, 0.7466, 0.153, 0.7367, 0.1381, 0.7832, 0.1106, 0.7847, 0.1203, 0.7367, 0.1381, 0.7422, 0.123, 0.7823, 0.1017, 0.7832, 0.1106, 0.7487, 0.123, 0.7466, 0.153, 0.7847, 0.1203, 0.7834, 0.1025, 0.7422, 0.123, 0.7528, 0.1512, 0.786, 0.1185, 0.7823, 0.1017, 0.8015, 0.1689, 0.7773, 0.1684, 0.7756, 0.1531, 0.818, 0.1628, 0.8833, 0.1677, 0.86, 0.1683, 0.8576, 0.1531, 0.8989, 0.1614, 0.755, 0.1777, 0.7786, 0.177, 0.7807, 0.1926, 0.7394, 0.182, 0.8831, 0.1711, 0.8833, 0.1677, 0.8989, 0.1614, 0.8989, 0.1709, 0.8611, 0.1769, 0.8831, 0.1711, 0.8989, 0.1709, 0.8637, 0.1924, 0.7538, 0.1744, 0.755, 0.1777, 0.7394, 0.182, 0.7367, 0.1727])
me_cube_010.materials.append(mat_material)
me_cube_010.use_remesh_preserve_volume = False
me_cube_010.use_remesh_preserve_attributes = False
me_cube_010.use_mirror_vertex_groups = False
me_cube_010.update()
me_cube_010.normals_split_custom_set([tuple(v) for v in zip(*[iter([-0.03139, 0.9995, -0.006336, -0.05883, 0.002516, -0.9983, -1.0, -0.002209, 0.002344, 0.0345, -0.00142, 0.9994, 0.02277, 0.9997, -0.007114, -0.03139, 0.9995, -0.006336, -0.05347, -0.001872, 0.9986, 0.06729, 0.9976, -0.01437, -0.9496, 0.1175, 0.2905, -0.1086, 0.001127, -0.9941, 0.01652, 0.001354, -0.9999, 0.2614, -0.6995, -0.6651, 0.07875, 0.00197, -0.9969, 0.6548, 0.002435, -0.7558, 0.6862, -0.2796, -0.6716, 0.6548, 0.002435, -0.7558, 0.07875, 0.00197, -0.9969, 0.2637, 0.7267, -0.6343, 0.6915, 0.2981, -0.6581, 0.2637, 0.7267, -0.6343, 0.3789, 0.7238, 0.5767, 0.8373, 0.3044, 0.4542, 0.6915, 0.2981, -0.6581, 0.8413, 0.002698, 0.5406, 0.09185, 0.0007248, 0.9958, 0.3829, -0.7419, 0.5504, 0.8389, -0.3144, 0.4443, 0.6548, 0.002435, -0.7558, 0.8413, 0.002698, 0.5406, 0.8389, -0.3144, 0.4443, 0.6862, -0.2796, -0.6716, -0.1883, -0.7425, -0.6428, -0.3545, -0.6806, 0.6411, -0.1086, 0.001127, -0.9941, -0.05351, 0.00163, -0.9986, 0.1279, 0.6817, -0.7203, 0.09876, 0.6877, 0.7193, 0.3789, 0.7238, 0.5767, 0.2637, 0.7267, -0.6343, 0.3829, -0.7419, 0.5504, 0.2614, -0.6995, -0.6651, 0.6862, -0.2796, -0.6716, 0.8389, -0.3144, 0.4443, 0.1075, -0.7147, 0.6911, 0.1258, -0.6506, -0.7489, 0.2614, -0.6995, -0.6651, 0.3829, -0.7419, 0.5504, -0.1087, -6.665e-05, 0.9941, -0.4343, 0.01755, 0.9006, -0.9496, 0.1175, 0.2905, -0.2017, 0.767, -0.6092, -0.3568, 0.6609, 0.6603, -0.2186, 0.4501, 0.8658, -0.1366, 0.7165, 0.6841, -0.1337, -0.7437, 0.655, -0.2212, -0.4764, 0.8509, -0.3545, -0.6806, 0.6411, -0.1883, -0.7425, -0.6428, -0.04344, 0.0003133, 0.9991, -0.1087, -6.665e-05, 0.9941, -0.42, -0.01933, 0.9073, -0.2212, -0.4764, 0.8509, -0.1337, -0.7437, 0.655, -0.1086, 0.001127, -0.9941, -0.3568, 0.6609, 0.6603, -0.2017, 0.767, -0.6092, -0.05351, 0.00163, -0.9986, -0.2186, 0.4501, 0.8658, -0.4343, 0.01755, 0.9006, -0.1087, -6.665e-05, 0.9941, -0.04344, 0.0003133, 0.9991, -0.1366, 0.7165, 0.6841, -0.3568, 0.6609, 0.6603, -0.1086, 0.001127, -0.9941, -0.3901, -0.0009231, 0.9208, 0.01773, 0.001534, -0.9998, 0.1279, 0.6817, -0.7203, 0.2637, 0.7267, -0.6343, 0.07875, 0.00197, -0.9969, 0.8373, 0.3044, 0.4542, 0.8413, 0.002698, 0.5406, 0.6548, 0.002435, -0.7558, 0.6915, 0.2981, -0.6581, -0.05347, -0.001872, 0.9986, -1.0, -0.002209, 0.002344, -0.0268, -0.9996, -0.008793, 0.0345, -0.00142, 0.9994, -0.05347, -0.001872, 0.9986, -0.0268, -0.9996, -0.008793, 0.02729, -0.9996, -0.009493, 0.3789, 0.7238, 0.5767, 0.09185, 0.0007248, 0.9958, 0.8413, 0.002698, 0.5406, 0.8373, 0.3044, 0.4542, 0.1258, -0.6506, -0.7489, 0.01773, 0.001534, -0.9998, 0.07875, 0.00197, -0.9969, 0.2614, -0.6995, -0.6651, 0.02239, -0.0007562, 0.9997, 0.0345, -0.00142, 0.9994, 0.02729, -0.9996, -0.009493, 0.07279, -0.9972, -0.01674, 0.07279, -0.9972, -0.01674, 0.02729, -0.9996, -0.009493, 0.03176, 0.001001, -0.9995, 0.01652, 0.001354, -0.9999, 0.06729, 0.9976, -0.01437, 0.02277, 0.9997, -0.007114, 0.0345, -0.00142, 0.9994, 0.02239, -0.0007562, 0.9997, -0.03139, 0.9995, -0.006336, 0.02277, 0.9997, -0.007114, -0.002859, 0.002643, -1.0, -0.05883, 0.002516, -0.9983, 0.02729, -0.9996, -0.009493, -0.0268, -0.9996, -0.008793, -0.05883, 0.002516, -0.9983, -0.002859, 0.002643, -1.0, -0.9496, 0.1175, 0.2905, 0.06729, 0.9976, -0.01437, 0.02239, -0.0007562, 0.9997, -0.1087, -6.665e-05, 0.9941, -0.9492, -0.1217, 0.2903, 0.07279, -0.9972, -0.01674, 0.01652, 0.001354, -0.9999, -0.1086, 0.001127, -0.9941, -0.1087, -6.665e-05, 0.9941, 0.02239, -0.0007562, 0.9997, 0.07279, -0.9972, -0.01674, -0.9492, -0.1217, 0.2903, 0.02277, 0.9997, -0.007114, 0.06729, 0.9976, -0.01437, 0.01652, 0.001354, -0.9999, 0.03176, 0.001001, -0.9995, 0.02326, 0.0004907, 0.9997, 0.1075, -0.7147, 0.6911, 0.3829, -0.7419, 0.5504, 0.09185, 0.0007248, 0.9958, 0.09876, 0.6877, 0.7193, 0.02326, 0.0004907, 0.9997, 0.09185, 0.0007248, 0.9958, 0.3789, 0.7238, 0.5767, -0.3901, -0.0009231, 0.9208, -0.9496, 0.1175, 0.2905, -0.4343, 0.01755, 0.9006, -0.1086, 0.001127, -0.9941, -0.3545, -0.6806, 0.6411, -0.4043, -0.0009515, 0.9146, -0.2186, 0.4501, 0.8658, -0.3568, 0.6609, 0.6603, -0.3901, -0.0009231, 0.9208, -0.4343, 0.01755, 0.9006, -0.3545, -0.6806, 0.6411, -0.2212, -0.4764, 0.8509, -0.42, -0.01933, 0.9073, -0.4043, -0.0009515, 0.9146, -0.1086, 0.001127, -0.9941, -0.9496, 0.1175, 0.2905, -0.3901, -0.0009231, 0.9208, -0.1087, -6.665e-05, 0.9941, -0.9492, -0.1217, 0.2903, -0.42, -0.01933, 0.9073, -0.42, -0.01933, 0.9073, -0.9492, -0.1217, 0.2903, -0.4043, -0.0009515, 0.9146, -0.1086, 0.001127, -0.9941, -0.4043, -0.0009515, 0.9146, -0.9492, -0.1217, 0.2903, -1.0, -0.002209, 0.002344, -0.05347, -0.001872, 0.9986, -0.03139, 0.9995, -0.006336, -0.0268, -0.9996, -0.008793, -1.0, -0.002209, 0.002344, -0.05883, 0.002516, -0.9983, -0.1366, 0.7165, 0.6841, -0.04344, 0.0003133, 0.9991, -0.01751, 0.0003881, 0.9998, -0.1246, 0.6515, 0.7484, -0.1067, 0.7167, -0.6892, -0.1246, 0.6515, 0.7484, -0.09734, 0.7216, 0.6855, -0.1461, 0.7701, -0.621, -0.04344, 0.0003133, 0.9991, -0.1337, -0.7437, 0.655, -0.1291, -0.6792, 0.7225, -0.01751, 0.0003881, 0.9998, 0.1075, -0.7147, 0.6911, 0.02326, 0.0004907, 0.9997, 0.02365, 0.0005674, 0.9997, 0.1476, -0.769, 0.6219, -0.1883, -0.7425, -0.6428, -0.05351, 0.00163, -0.9986, -0.02348, 0.001456, -0.9997, -0.09965, -0.6873, -0.7195, -0.02348, 0.001456, -0.9997, -0.1067, 0.7167, -0.6892, -0.1461, 0.7701, -0.621, -0.02389, 0.001661, -0.9997, -0.05351, 0.00163, -0.9986, -0.2017, 0.767, -0.6092, -0.1067, 0.7167, -0.6892, -0.02348, 0.001456, -0.9997, 0.1258, -0.6506, -0.7489, 0.1075, -0.7147, 0.6911, 0.1476, -0.769, 0.6219, 0.09832, -0.7216, -0.6853, -0.1337, -0.7437, 0.655, -0.1883, -0.7425, -0.6428, -0.09965, -0.6873, -0.7195, -0.1291, -0.6792, 0.7225, -0.01751, 0.0003881, 0.9998, -0.1291, -0.6792, 0.7225, -0.09795, -0.7489, 0.6554, -0.01707, 0.0004616, 0.9999, -0.2017, 0.767, -0.6092, -0.1366, 0.7165, 0.6841, -0.1246, 0.6515, 0.7484, -0.1067, 0.7167, -0.6892, 0.01773, 0.001534, -0.9998, 0.1258, -0.6506, -0.7489, 0.09832, -0.7216, -0.6853, 0.01727, 0.001731, -0.9998, -0.09734, 0.7216, 0.6855, -0.01707, 0.0004616, 0.9999, 0.02365, 0.0005674, 0.9997, 0.139, 0.7447, 0.6527, -0.01707, 0.0004616, 0.9999, -0.09795, -0.7489, 0.6554, 0.1476, -0.769, 0.6219, 0.02365, 0.0005674, 0.9997, -0.1405, -0.745, -0.6521, -0.02389, 0.001661, -0.9997, 0.01727, 0.001731, -0.9998, 0.09832, -0.7216, -0.6853, -0.02389, 0.001661, -0.9997, -0.1461, 0.7701, -0.621, 0.09704, 0.7501, -0.6541, 0.01727, 0.001731, -0.9998, -0.09795, -0.7489, 0.6554, -0.1405, -0.745, -0.6521, 0.09832, -0.7216, -0.6853, 0.1476, -0.769, 0.6219, -0.1461, 0.7701, -0.621, -0.09734, 0.7216, 0.6855, 0.139, 0.7447, 0.6527, 0.09704, 0.7501, -0.6541, -0.1246, 0.6515, 0.7484, -0.01751, 0.0003881, 0.9998, -0.01707, 0.0004616, 0.9999, -0.09734, 0.7216, 0.6855, 0.1279, 0.6817, -0.7203, 0.01773, 0.001534, -0.9998, 0.01727, 0.001731, -0.9998, 0.09704, 0.7501, -0.6541, -0.09965, -0.6873, -0.7195, -0.02348, 0.001456, -0.9997, -0.02389, 0.001661, -0.9997, -0.1405, -0.745, -0.6521, 0.09876, 0.6877, 0.7193, 0.1279, 0.6817, -0.7203, 0.09704, 0.7501, -0.6541, 0.139, 0.7447, 0.6527, 0.02326, 0.0004907, 0.9997, 0.09876, 0.6877, 0.7193, 0.139, 0.7447, 0.6527, 0.02365, 0.0005674, 0.9997, -0.1291, -0.6792, 0.7225, -0.09965, -0.6873, -0.7195, -0.1405, -0.745, -0.6521, -0.09795, -0.7489, 0.6554])] * 3)])
me_cube_009 = bpy.data.meshes.new('Cube.009')
me_cube_009.from_pydata([(-7.981, 0.05752, 0.02485), (-7.981, -0.07839, 0.02479), (-7.995, -0.07682, -0.01424), (-7.995, 0.05909, -0.01418), (-18.1, 0.04487, -0.07045), (-18.1, -0.0632, -0.07049), (-18.2, -0.06234, -0.1098), (-18.2, 0.04573, -0.1097), (-7.967, 0.7033, 0.06086), (-7.97, -0.7266, 0.06031), (-7.995, -0.7234, -0.0251), (-8.001, 0.7065, -0.02452), (-7.74, 0.7037, 0.05996), (-7.741, -0.7263, 0.06031), (-7.767, -0.7231, -0.02509), (-7.77, 0.7069, -0.02543), (-7.747, 0.2568, 0.04096), (-7.746, -0.2598, 0.04075), (-7.762, -0.2579, -0.001439), (-7.762, 0.2587, -0.001234), (-6.926, 0.2407, 0.03735), (-6.924, -0.2823, 0.03713), (-6.935, -0.2808, -0.0005686), (-6.936, 0.2422, -0.0003545), (13.54, 0.03168, -0.006309), (13.64, -0.1184, -0.0475), (13.66, 0.03381, -0.05308), (13.52, 0.03443, -0.07288), (-7.782, -0.006231, -0.07437), (-8.01, -0.00656, -0.07409), (-7.765, -0.008395, -0.01868), (13.51, -0.2339, -0.02116), (13.5, -0.2324, -0.05886), (-6.921, -0.01676, 0.05208), (-6.94, -0.014, -0.01449), (-18.78, -0.008495, -0.13), (-7.971, -0.01174, 0.05847), (-7.728, -0.0132, 0.1099), (-7.956, -0.01353, 0.1102), (-18.44, -0.01036, -0.05292), (-7.741, -0.0115, 0.05995), (-8.483, 0.05505, 0.02559), (-8.486, -0.0765, 0.02553), (-8.504, -0.07508, -0.007578), (-8.502, 0.05647, -0.007527), (-8.481, -0.01195, 0.05672), (-10.69, 0.05546, 0.03006), (-10.69, -0.07906, 0.0275), (-10.73, -0.07772, -0.007889), (-10.73, 0.0568, -0.005368), (-10.72, -0.01302, 0.06027), (-13.21, 0.05401, 0.02366), (-13.21, -0.08284, 0.02358), (-13.27, -0.08154, -0.01468), (-13.27, 0.05532, -0.01462), (-13.28, -0.01572, 0.0623), (-15.27, 0.05394, 0.007739), (-15.27, -0.08517, 0.007641), (-15.35, -0.08392, -0.03319), (-15.35, 0.0552, -0.03313), (-15.37, -0.01706, 0.0559), (-8.454, 0.06281, 0.02665), (-8.454, -0.0843, 0.02659), (-8.475, -0.08269, -0.0113), (-8.475, 0.06441, -0.01124), (-8.448, -0.01209, 0.05992), (-2.211, -0.2696, -0.01405), (-2.201, -0.2711, 0.02366), (-2.216, -0.002824, -0.02797), (-2.197, -0.005575, 0.0386), (-2.202, 0.2518, 0.02387), (-2.212, 0.2534, -0.01383), (13.5, 0.289, -0.02094), (13.49, 0.2905, -0.05864), (13.65, 0.1748, -0.03285), (13.67, 0.03258, -0.02625), (13.64, 0.1754, -0.04738), (13.65, -0.119, -0.03297), (-16.74, -0.08244, -0.05889), (-16.91, -0.01376, 0.03681), (-16.63, 0.05951, -0.009746), (-16.74, 0.06074, -0.05883), (-16.63, -0.08367, -0.009821), (-17.44, 0.06288, -0.03724), (-17.44, -0.08263, -0.0373), (-17.54, -0.08143, -0.08492), (-17.85, -0.0116, -0.000889), (-17.54, 0.06408, -0.08486)], [], [(0, 36, 38, 8), (4, 7, 35, 39), (83, 4, 39, 86), (84, 5, 6, 85), (85, 6, 35, 7, 87), (61, 0, 3, 64), (10, 29, 28, 14), (2, 3, 11, 29, 10), (1, 2, 10, 9), (3, 0, 8, 11), (13, 14, 18, 17), (11, 8, 12, 15), (9, 10, 14, 13), (8, 38, 37, 12), (17, 18, 22, 21), (12, 37, 40, 16), (14, 28, 30, 18), (15, 12, 16, 19), (74, 75, 26, 76), (16, 40, 33, 20), (18, 30, 34, 22), (19, 16, 20, 23), (32, 27, 26, 25), (34, 23, 71, 68), (22, 34, 68, 66), (21, 22, 66, 67), (28, 29, 11, 15), (23, 20, 70, 71), (33, 21, 67, 69), (20, 33, 69, 70), (30, 28, 15, 19), (34, 30, 19, 23), (38, 36, 1, 9), (39, 35, 6, 5), (86, 39, 5, 84), (37, 38, 9, 13), (33, 40, 17, 21), (40, 37, 13, 17), (65, 45, 42, 62), (46, 41, 44, 49), (63, 43, 44, 64), (62, 42, 43, 63), (61, 41, 45, 65), (51, 46, 49, 54), (45, 50, 47, 42), (43, 48, 49, 44), (42, 47, 48, 43), (41, 46, 50, 45), (56, 51, 54, 59), (50, 55, 52, 47), (48, 53, 54, 49), (47, 52, 53, 48), (46, 51, 55, 50), (55, 60, 57, 52), (53, 58, 59, 54), (52, 57, 58, 53), (51, 56, 60, 55), (80, 56, 59, 81), (0, 61, 65, 36), (1, 62, 63, 2), (2, 63, 64, 3), (36, 65, 62, 1), (41, 61, 64, 44), (70, 69, 24, 72), (68, 71, 73, 27), (67, 66, 32, 31), (71, 70, 72, 73), (69, 67, 31, 24), (66, 68, 27, 32), (73, 72, 74, 76), (31, 32, 25, 77), (72, 24, 75, 74), (26, 27, 73, 76), (75, 24, 31, 77), (26, 75, 77, 25), (83, 80, 81, 87), (60, 79, 82, 57), (58, 78, 81, 59), (57, 82, 78, 58), (56, 80, 79, 60), (4, 83, 87, 7), (79, 86, 84, 82), (78, 85, 87, 81), (82, 84, 85, 78), (80, 83, 86, 79)])
me_cube_009.polygons.foreach_set('use_smooth', [True] * 85)
_uv = me_cube_009.uv_layers.new(name='UVMap')
_uv.uv.foreach_set('vector', [0.8465, 0.1411, 0.871, 0.1361, 0.9099, 0.1361, 0.8708, 0.1945, 0.1804, 0.2448, 0.171, 0.2531, 0.1552, 0.2568, 0.1856, 0.2273, 0.1974, 0.2417, 0.1804, 0.2448, 0.1856, 0.2273, 0.2057, 0.2227, 0.1984, 0.2715, 0.1816, 0.2685, 0.1717, 0.2603, 0.1839, 0.261, 0.1839, 0.261, 0.1717, 0.2603, 0.1552, 0.2568, 0.171, 0.2531, 0.1834, 0.2523, 0.1832, 0.7522, 0.1632, 0.7528, 0.135, 0.6403, 0.1497, 0.6444, 0.7713, 0.1669, 0.7717, 0.0926, 0.773, 0.09353, 0.7728, 0.1663, 0.8161, 0.1312, 0.8161, 0.1411, 0.8035, 0.1945, 0.7647, 0.1361, 0.8035, 0.07773, 0.8465, 0.1312, 0.8161, 0.1312, 0.8035, 0.07773, 0.8708, 0.07773, 0.8161, 0.1411, 0.8465, 0.1411, 0.8708, 0.1945, 0.8035, 0.1945, 0.8348, 0.1997, 0.7728, 0.1663, 0.8144, 0.1435, 0.8436, 0.1598, 0.8328, 0.0664, 0.8952, 0.09697, 0.8936, 0.09747, 0.8323, 0.06776, 0.8346, 0.2011, 0.7713, 0.1669, 0.7728, 0.1663, 0.8348, 0.1997, 0.8952, 0.09697, 0.8952, 0.1693, 0.8939, 0.1684, 0.8936, 0.09747, 0.866, 0.6312, 0.8905, 0.5936, 0.9535, 0.5953, 0.9332, 0.6264, 0.8936, 0.09747, 0.8939, 0.1684, 0.8648, 0.1509, 0.8631, 0.1264, 0.7728, 0.1663, 0.773, 0.09353, 0.8127, 0.1201, 0.8144, 0.1435, 0.8323, 0.06776, 0.8936, 0.09747, 0.8631, 0.1264, 0.8343, 0.1096, 0.8862, 0.5595, 0.9191, 0.5398, 0.9273, 0.6267, 0.8895, 0.5947, 0.8635, 0.498, 0.854, 0.4666, 0.9238, 0.473, 0.9307, 0.5014, 0.8905, 0.5936, 0.8998, 0.5649, 0.9659, 0.5629, 0.9535, 0.5953, 0.8887, 0.535, 0.8635, 0.498, 0.9307, 0.5014, 0.9517, 0.5321, 0.9913, 0.613, 0.932, 0.6751, 0.9273, 0.6267, 0.9608, 0.5879, 0.8926, 0.139, 0.8938, 0.1338, 0.7994, 0.1227, 0.799, 0.1367, 0.8927, 0.1512, 0.8926, 0.139, 0.799, 0.1367, 0.7994, 0.1528, 0.8925, 0.1339, 0.8927, 0.1512, 0.7994, 0.1528, 0.7987, 0.1219, 0.773, 0.09353, 0.7717, 0.0926, 0.8328, 0.0664, 0.8323, 0.06776, 0.8938, 0.1338, 0.8932, 0.1526, 0.7987, 0.1541, 0.7994, 0.1227, 0.8921, 0.1438, 0.8925, 0.1339, 0.7987, 0.1219, 0.7972, 0.1389, 0.8932, 0.1526, 0.8921, 0.1438, 0.7972, 0.1389, 0.7987, 0.1541, 0.8127, 0.1201, 0.773, 0.09353, 0.8323, 0.06776, 0.8343, 0.1096, 0.9659, 0.5629, 0.8998, 0.5649, 0.8887, 0.535, 0.9517, 0.5321, 0.9099, 0.1361, 0.871, 0.1361, 0.8465, 0.1312, 0.8708, 0.07773, 0.1878, 0.2856, 0.1552, 0.2568, 0.1717, 0.2603, 0.1816, 0.2685, 0.2075, 0.2901, 0.1878, 0.2856, 0.1816, 0.2685, 0.1984, 0.2715, 0.8939, 0.1684, 0.8952, 0.1693, 0.8346, 0.2011, 0.8348, 0.1997, 0.9258, 0.6555, 0.856, 0.6608, 0.866, 0.6312, 0.9332, 0.6264, 0.8648, 0.1509, 0.8939, 0.1684, 0.8348, 0.1997, 0.8436, 0.1598, 0.3196, 0.6514, 0.3084, 0.6513, 0.2403, 0.6356, 0.2425, 0.634, 0.485, 0.2091, 0.5496, 0.2122, 0.5637, 0.2501, 0.4897, 0.2486, 0.1614, 0.63, 0.1665, 0.6319, 0.1541, 0.6507, 0.1497, 0.6444, 0.2425, 0.634, 0.2403, 0.6356, 0.1665, 0.6319, 0.1614, 0.63, 0.1832, 0.7522, 0.1846, 0.7487, 0.2297, 0.8355, 0.2338, 0.8506, 0.4345, 0.208, 0.485, 0.2091, 0.4897, 0.2486, 0.4272, 0.2474, 0.5457, 0.3321, 0.4835, 0.3343, 0.4837, 0.3037, 0.5481, 0.301, 0.5631, 0.2634, 0.4896, 0.2643, 0.4897, 0.2486, 0.5637, 0.2501, 0.5481, 0.301, 0.4837, 0.3037, 0.4896, 0.2643, 0.5631, 0.2634, 0.5496, 0.2122, 0.485, 0.2091, 0.4854, 0.1785, 0.5479, 0.1809, 0.3818, 0.2134, 0.4345, 0.208, 0.4272, 0.2474, 0.3614, 0.2477, 0.4835, 0.3343, 0.4356, 0.3343, 0.4332, 0.3048, 0.4837, 0.3037, 0.4896, 0.2643, 0.4261, 0.2655, 0.4272, 0.2474, 0.4897, 0.2486, 0.4837, 0.3037, 0.4332, 0.3048, 0.4261, 0.2655, 0.4896, 0.2643, 0.485, 0.2091, 0.4345, 0.208, 0.4375, 0.1784, 0.4854, 0.1785, 0.4356, 0.3343, 0.3875, 0.3274, 0.3808, 0.2993, 0.4332, 0.3048, 0.4261, 0.2655, 0.3613, 0.2653, 0.3614, 0.2477, 0.4272, 0.2474, 0.4332, 0.3048, 0.3808, 0.2993, 0.3613, 0.2653, 0.4261, 0.2655, 0.4345, 0.208, 0.3818, 0.2134, 0.389, 0.1851, 0.4375, 0.1784, 0.2145, 0.2385, 0.2485, 0.2323, 0.2208, 0.2501, 0.1959, 0.2516, 0.1632, 0.7528, 0.1832, 0.7522, 0.2338, 0.8506, 0.2123, 0.8476, 0.2394, 0.6201, 0.2425, 0.634, 0.1614, 0.63, 0.1571, 0.6201, 0.1571, 0.6201, 0.1614, 0.63, 0.1497, 0.6444, 0.135, 0.6403, 0.3136, 0.6371, 0.3196, 0.6514, 0.2425, 0.634, 0.2394, 0.6201, 0.1846, 0.7487, 0.1832, 0.7522, 0.1497, 0.6444, 0.1541, 0.6507, 0.9307, 0.5014, 0.9238, 0.473, 0.9238, 0.473, 0.9307, 0.5014, 0.9659, 0.5629, 0.9517, 0.5321, 0.9517, 0.5321, 0.9659, 0.5629, 0.9332, 0.6264, 0.9535, 0.5953, 0.9535, 0.5953, 0.9332, 0.6264, 0.9517, 0.5321, 0.9307, 0.5014, 0.9307, 0.5014, 0.9517, 0.5321, 0.9258, 0.6555, 0.9332, 0.6264, 0.9332, 0.6264, 0.9258, 0.6555, 0.9535, 0.5953, 0.9659, 0.5629, 0.9659, 0.5629, 0.9535, 0.5953, 0.8642, 0.6251, 0.8555, 0.5335, 0.8862, 0.5595, 0.8895, 0.5947, 0.9826, 0.5214, 0.9913, 0.613, 0.9608, 0.5879, 0.9575, 0.5527, 0.8555, 0.5335, 0.9144, 0.4914, 0.9191, 0.5398, 0.8862, 0.5595, 0.9273, 0.6267, 0.932, 0.6751, 0.8642, 0.6251, 0.8895, 0.5947, 0.9191, 0.5398, 0.9144, 0.4914, 0.9826, 0.5214, 0.9575, 0.5527, 0.9273, 0.6267, 0.9191, 0.5398, 0.9575, 0.5527, 0.9608, 0.5879, 0.1974, 0.2417, 0.2145, 0.2385, 0.1959, 0.2516, 0.1834, 0.2523, 0.2664, 0.3036, 0.2271, 0.2946, 0.2152, 0.2744, 0.2488, 0.2803, 0.2205, 0.263, 0.1961, 0.2616, 0.1959, 0.2516, 0.2208, 0.2501, 0.2488, 0.2803, 0.2152, 0.2744, 0.1961, 0.2616, 0.2205, 0.263, 0.2485, 0.2323, 0.2145, 0.2385, 0.2259, 0.218, 0.2661, 0.2087, 0.1804, 0.2448, 0.1974, 0.2417, 0.1834, 0.2523, 0.171, 0.2531, 0.2271, 0.2946, 0.2075, 0.2901, 0.1984, 0.2715, 0.2152, 0.2744, 0.1961, 0.2616, 0.1839, 0.261, 0.1834, 0.2523, 0.1959, 0.2516, 0.2152, 0.2744, 0.1984, 0.2715, 0.1839, 0.261, 0.1961, 0.2616, 0.2145, 0.2385, 0.1974, 0.2417, 0.2057, 0.2227, 0.2259, 0.218])
me_cube_009.materials.append(mat_material)
me_cube_009.use_remesh_preserve_volume = False
me_cube_009.use_remesh_preserve_attributes = False
me_cube_009.use_mirror_vertex_groups = False
me_cube_009.update()
me_cube_009.normals_split_custom_set([tuple(v) for v in zip(*[iter([-0.7473, 0.3726, 0.5503, -0.7203, -0.00189, 0.6937, -0.5814, 0.001098, 0.8136, -0.4593, 0.6034, 0.6519, -0.05451, 0.8849, 0.4626, -0.05911, 0.838, -0.5425, -0.9337, 0.009456, -0.358, -0.2351, -0.02403, 0.9717, -0.01764, 0.885, 0.4652, -0.05451, 0.8849, 0.4626, -0.2351, -0.02403, 0.9717, -0.07841, -0.01759, 0.9968, -0.02073, -0.9021, 0.4311, -0.05477, -0.9035, 0.425, -0.05663, -0.8244, -0.5631, 0.0054, -0.7232, -0.6906, 0.0054, -0.7232, -0.6906, -0.05663, -0.8244, -0.5631, -0.9337, 0.009456, -0.358, -0.05911, 0.838, -0.5425, 0.005686, 0.7402, -0.6724, -0.07829, 0.8245, 0.5604, -0.7473, 0.3726, 0.5503, -0.9233, 0.3826, -0.03253, -0.171, 0.7515, -0.6372, -0.6641, -0.579, -0.473, -0.7766, -0.00292, -0.63, 0.5876, 0.001487, -0.8091, 0.4845, -0.5935, -0.6427, -0.9163, -0.3902, -0.09003, -0.9233, 0.3826, -0.03253, -0.6817, 0.5861, -0.4378, -0.7766, -0.00292, -0.63, -0.6641, -0.579, -0.473, -0.7711, -0.377, 0.5131, -0.9163, -0.3902, -0.09003, -0.6641, -0.579, -0.473, -0.4841, -0.621, 0.6164, -0.9233, 0.3826, -0.03253, -0.7473, 0.3726, 0.5503, -0.4593, 0.6034, 0.6519, -0.6817, 0.5861, -0.4378, 0.6604, -0.5984, 0.4537, 0.4845, -0.5935, -0.6427, 0.8076, -0.2412, -0.5381, 0.9095, -0.4133, 0.04546, -0.6817, 0.5861, -0.4378, -0.4593, 0.6034, 0.6519, 0.6789, 0.5741, 0.4577, 0.4673, 0.6255, -0.6248, -0.4841, -0.621, 0.6164, -0.6641, -0.579, -0.473, 0.4845, -0.5935, -0.6427, 0.6604, -0.5984, 0.4537, -0.4593, 0.6034, 0.6519, -0.5814, 0.001098, 0.8136, 0.7831, -0.001152, 0.6218, 0.6789, 0.5741, 0.4577, 0.9095, -0.4133, 0.04546, 0.8076, -0.2412, -0.5381, -0.01065, -0.7175, -0.6965, -0.003974, -0.7444, 0.6677, 0.6789, 0.5741, 0.4577, 0.7831, -0.001152, 0.6218, 0.8126, -0.001822, 0.5828, 0.9101, 0.4115, 0.04803, 0.4845, -0.5935, -0.6427, 0.5876, 0.001487, -0.8091, 0.6223, 0.001525, -0.7828, 0.8076, -0.2412, -0.5381, 0.4673, 0.6255, -0.6248, 0.6789, 0.5741, 0.4577, 0.9101, 0.4115, 0.04803, 0.8158, 0.2394, -0.5264, 0.7731, 0.4212, 0.4743, 0.8542, 0.003361, 0.52, 0.6769, 0.008838, -0.736, 0.6347, 0.4043, -0.6585, 0.9101, 0.4115, 0.04803, 0.8126, -0.001822, 0.5828, 0.004831, -0.0004963, 1.0, 0.008226, 0.7126, 0.7015, 0.8076, -0.2412, -0.5381, 0.6223, 0.001525, -0.7828, 7.388e-05, 0.0005584, -1.0, -0.01065, -0.7175, -0.6965, 0.8158, 0.2394, -0.5264, 0.9101, 0.4115, 0.04803, 0.008226, 0.7126, 0.7015, 0.007835, 0.7382, -0.6745, 0.2161, -0.7096, -0.6706, 0.07041, 0.002195, -0.9975, 0.6769, 0.008838, -0.736, 0.6303, -0.3812, -0.6763, 7.388e-05, 0.0005584, -1.0, 0.007835, 0.7382, -0.6745, -0.00367, 0.7403, -0.6723, -0.002857, 0.001489, -1.0, -0.01065, -0.7175, -0.6965, 7.388e-05, 0.0005584, -1.0, -0.002857, 0.001489, -1.0, -0.0003232, -0.711, -0.7032, -0.003974, -0.7444, 0.6677, -0.01065, -0.7175, -0.6965, -0.0003232, -0.711, -0.7032, 0.00367, -0.7407, 0.6719, 0.5876, 0.001487, -0.8091, -0.7766, -0.00292, -0.63, -0.6817, 0.5861, -0.4378, 0.4673, 0.6255, -0.6248, 0.007835, 0.7382, -0.6745, 0.008226, 0.7126, 0.7015, 0.0003139, 0.7128, 0.7014, -0.00367, 0.7403, -0.6723, 0.004831, -0.0004963, 1.0, -0.003974, -0.7444, 0.6677, 0.00367, -0.7407, 0.6719, 0.002852, 0.0004766, 1.0, 0.008226, 0.7126, 0.7015, 0.004831, -0.0004963, 1.0, 0.002852, 0.0004766, 1.0, 0.0003139, 0.7128, 0.7014, 0.6223, 0.001525, -0.7828, 0.5876, 0.001487, -0.8091, 0.4673, 0.6255, -0.6248, 0.8158, 0.2394, -0.5264, 7.388e-05, 0.0005584, -1.0, 0.6223, 0.001525, -0.7828, 0.8158, 0.2394, -0.5264, 0.007835, 0.7382, -0.6745, -0.5814, 0.001098, 0.8136, -0.7203, -0.00189, 0.6937, -0.7711, -0.377, 0.5131, -0.4841, -0.621, 0.6164, -0.2351, -0.02403, 0.9717, -0.9337, 0.009456, -0.358, -0.05663, -0.8244, -0.5631, -0.05477, -0.9035, 0.425, -0.07841, -0.01759, 0.9968, -0.2351, -0.02403, 0.9717, -0.05477, -0.9035, 0.425, -0.02073, -0.9021, 0.4311, 0.7831, -0.001152, 0.6218, -0.5814, 0.001098, 0.8136, -0.4841, -0.621, 0.6164, 0.6604, -0.5984, 0.4537, 0.004831, -0.0004963, 1.0, 0.8126, -0.001822, 0.5828, 0.9095, -0.4133, 0.04546, -0.003974, -0.7444, 0.6677, 0.8126, -0.001822, 0.5828, 0.7831, -0.001152, 0.6218, 0.6604, -0.5984, 0.4537, 0.9095, -0.4133, 0.04546, -0.05515, -0.007655, 0.9984, -0.06419, -0.009973, 0.9979, -0.1251, -0.8134, 0.5681, -0.07499, -0.8512, 0.5194, 0.0003758, 0.8329, 0.5534, -0.1297, 0.7785, 0.6141, -0.1237, 0.7186, -0.6844, 0.0006244, 0.7242, -0.6896, -0.156, -0.7239, -0.6721, -0.1114, -0.6869, -0.7181, -0.1237, 0.7186, -0.6844, -0.171, 0.7515, -0.6372, -0.07499, -0.8512, 0.5194, -0.1251, -0.8134, 0.5681, -0.1114, -0.6869, -0.7181, -0.156, -0.7239, -0.6721, -0.07829, 0.8245, 0.5604, -0.1297, 0.7785, 0.6141, -0.06419, -0.009973, 0.9979, -0.05515, -0.007655, 0.9984, -0.001597, 0.8476, 0.5306, 0.0003758, 0.8329, 0.5534, 0.0006244, 0.7242, -0.6896, 0.004039, 0.7211, -0.6928, -0.06419, -0.009973, 0.9979, 0.0002946, -0.01479, 0.9999, 0.001368, -0.8622, 0.5066, -0.1251, -0.8134, 0.5681, -0.1114, -0.6869, -0.7181, 0.00199, -0.69, -0.7238, 0.0006244, 0.7242, -0.6896, -0.1237, 0.7186, -0.6844, -0.1251, -0.8134, 0.5681, 0.001368, -0.8622, 0.5066, 0.00199, -0.69, -0.7238, -0.1114, -0.6869, -0.7181, -0.1297, 0.7785, 0.6141, 0.0003758, 0.8329, 0.5534, 0.0002946, -0.01479, 0.9999, -0.06419, -0.009973, 0.9979, -0.003051, 0.8687, 0.4953, -0.001597, 0.8476, 0.5306, 0.004039, 0.7211, -0.6928, 0.01202, 0.7155, -0.6985, 0.0002946, -0.01479, 0.9999, -0.003846, -0.01102, 0.9999, 0.0003759, -0.8729, 0.4879, 0.001368, -0.8622, 0.5066, 0.00199, -0.69, -0.7238, 0.005203, -0.6934, -0.7205, 0.004039, 0.7211, -0.6928, 0.0006244, 0.7242, -0.6896, 0.001368, -0.8622, 0.5066, 0.0003759, -0.8729, 0.4879, 0.005203, -0.6934, -0.7205, 0.00199, -0.69, -0.7238, 0.0003758, 0.8329, 0.5534, -0.001597, 0.8476, 0.5306, -0.003846, -0.01102, 0.9999, 0.0002946, -0.01479, 0.9999, -0.003846, -0.01102, 0.9999, -0.01052, -0.01323, 0.9999, -0.002623, -0.8891, 0.4577, 0.0003759, -0.8729, 0.4879, 0.005203, -0.6934, -0.7205, 0.009291, -0.6985, -0.7156, 0.01202, 0.7155, -0.6985, 0.004039, 0.7211, -0.6928, 0.0003759, -0.8729, 0.4879, -0.002623, -0.8891, 0.4577, 0.009291, -0.6985, -0.7156, 0.005203, -0.6934, -0.7205, -0.001597, 0.8476, 0.5306, -0.003051, 0.8687, 0.4953, -0.01052, -0.01323, 0.9999, -0.003846, -0.01102, 0.9999, -0.003987, 0.8791, 0.4765, -0.003051, 0.8687, 0.4953, 0.01202, 0.7155, -0.6985, 0.02079, 0.7151, -0.6987, -0.7473, 0.3726, 0.5503, -0.07829, 0.8245, 0.5604, -0.05515, -0.007655, 0.9984, -0.7203, -0.00189, 0.6937, -0.7711, -0.377, 0.5131, -0.07499, -0.8512, 0.5194, -0.156, -0.7239, -0.6721, -0.9163, -0.3902, -0.09003, -0.9163, -0.3902, -0.09003, -0.156, -0.7239, -0.6721, -0.171, 0.7515, -0.6372, -0.9233, 0.3826, -0.03253, -0.7203, -0.00189, 0.6937, -0.05515, -0.007655, 0.9984, -0.07499, -0.8512, 0.5194, -0.7711, -0.377, 0.5131, -0.1297, 0.7785, 0.6141, -0.07829, 0.8245, 0.5604, -0.171, 0.7515, -0.6372, -0.1237, 0.7186, -0.6844, 0.0003139, 0.7128, 0.7014, 0.002852, 0.0004766, 1.0, 0.0828, 0.0009967, 0.9966, 0.3142, 0.7397, 0.5951, -0.002857, 0.001489, -1.0, -0.00367, 0.7403, -0.6723, 0.2183, 0.7371, -0.6395, 0.07041, 0.002195, -0.9975, 0.00367, -0.7407, 0.6719, -0.0003232, -0.711, -0.7032, 0.2161, -0.7096, -0.6706, 0.3195, -0.7589, 0.5674, -0.00367, 0.7403, -0.6723, 0.0003139, 0.7128, 0.7014, 0.3142, 0.7397, 0.5951, 0.2183, 0.7371, -0.6395, 0.002852, 0.0004766, 1.0, 0.00367, -0.7407, 0.6719, 0.3195, -0.7589, 0.5674, 0.0828, 0.0009967, 0.9966, -0.0003232, -0.711, -0.7032, -0.002857, 0.001489, -1.0, 0.07041, 0.002195, -0.9975, 0.2161, -0.7096, -0.6706, 0.2183, 0.7371, -0.6395, 0.3142, 0.7397, 0.5951, 0.7731, 0.4212, 0.4743, 0.6347, 0.4043, -0.6585, 0.3195, -0.7589, 0.5674, 0.2161, -0.7096, -0.6706, 0.6303, -0.3812, -0.6763, 0.7785, -0.4279, 0.4592, 0.3142, 0.7397, 0.5951, 0.0828, 0.0009967, 0.9966, 0.8542, 0.003361, 0.52, 0.7731, 0.4212, 0.4743, 0.6769, 0.008838, -0.736, 0.07041, 0.002195, -0.9975, 0.2183, 0.7371, -0.6395, 0.6347, 0.4043, -0.6585, 0.8542, 0.003361, 0.52, 0.0828, 0.0009967, 0.9966, 0.3195, -0.7589, 0.5674, 0.7785, -0.4279, 0.4592, 0.6769, 0.008838, -0.736, 0.8542, 0.003361, 0.52, 0.7785, -0.4279, 0.4592, 0.6303, -0.3812, -0.6763, -0.01764, 0.885, 0.4652, -0.003987, 0.8791, 0.4765, 0.02079, 0.7151, -0.6987, 0.005686, 0.7402, -0.6724, -0.01052, -0.01323, 0.9999, -0.03424, -0.01683, 0.9993, -0.00781, -0.896, 0.4439, -0.002623, -0.8891, 0.4577, 0.009291, -0.6985, -0.7156, 0.01748, -0.6999, -0.7141, 0.02079, 0.7151, -0.6987, 0.01202, 0.7155, -0.6985, -0.002623, -0.8891, 0.4577, -0.00781, -0.896, 0.4439, 0.01748, -0.6999, -0.7141, 0.009291, -0.6985, -0.7156, -0.003051, 0.8687, 0.4953, -0.003987, 0.8791, 0.4765, -0.03424, -0.01683, 0.9993, -0.01052, -0.01323, 0.9999, -0.05451, 0.8849, 0.4626, -0.01764, 0.885, 0.4652, 0.005686, 0.7402, -0.6724, -0.05911, 0.838, -0.5425, -0.03424, -0.01683, 0.9993, -0.07841, -0.01759, 0.9968, -0.02073, -0.9021, 0.4311, -0.00781, -0.896, 0.4439, 0.01748, -0.6999, -0.7141, 0.0054, -0.7232, -0.6906, 0.005686, 0.7402, -0.6724, 0.02079, 0.7151, -0.6987, -0.00781, -0.896, 0.4439, -0.02073, -0.9021, 0.4311, 0.0054, -0.7232, -0.6906, 0.01748, -0.6999, -0.7141, -0.003987, 0.8791, 0.4765, -0.01764, 0.885, 0.4652, -0.07841, -0.01759, 0.9968, -0.03424, -0.01683, 0.9993])] * 3)])
me_plane = bpy.data.meshes.new('Plane')
me_plane.from_pydata([(-1.0, -1.0, 0.0), (1.0, -1.0, 0.0), (-1.0, 1.0, 0.0), (1.0, 1.0, 0.0)], [], [(0, 1, 3, 2)])
me_plane.use_remesh_preserve_volume = False
me_plane.use_remesh_preserve_attributes = False
me_plane.use_mirror_vertex_groups = False
me_plane.update()
me_cube_001 = bpy.data.meshes.new('Cube.001')
me_cube_001.from_pydata([(0.06691, -0.3932, 0.04397), (-0.05731, -0.3932, 0.04397), (-0.06234, -0.1936, 0.007127), (0.07194, -0.1936, 0.007127), (0.04923, -0.3932, 0.1025), (-0.03963, -0.426, 0.1025), (-0.04323, -0.186, 0.1101), (0.05283, -0.186, 0.1101), (0.03224, -0.3932, -0.02722), (-0.02264, -0.3932, -0.02722), (-0.02486, -0.1965, -0.03214), (0.03446, -0.1965, -0.03214), (0.02443, -0.3932, 0.1424), (-0.01483, -0.3932, 0.1424), (-0.01642, -0.183, 0.1493), (0.02602, -0.183, 0.1493), (0.06691, -0.3932, 0.1025), (-0.05731, -0.3932, 0.05004), (-0.06234, -0.1899, 0.05228), (0.07194, -0.1899, 0.05659), (0.08131, -0.1545, 0.002893), (0.0386, -0.1578, -0.04422), (0.0386, -0.1944, -0.04151), (0.08131, -0.191, 0.005608), (-0.07492, -0.1899, 0.05557), (-0.05581, -0.1859, 0.109), (0.08131, -0.1868, 0.05614), (0.05953, -0.1823, 0.1171), (0.02898, -0.179, 0.1565), (-0.07171, -0.191, 0.005608), (-0.029, -0.1944, -0.04151), (-0.01938, -0.179, 0.1565), (0.07194, -0.1495, 0.009692), (0.03446, -0.1525, -0.03542), (-0.07171, -0.1503, 0.05342), (-0.04993, -0.1458, 0.1086), (0.08131, -0.1503, 0.05342), (0.05953, -0.1458, 0.1144), (0.02898, -0.1425, 0.1565), (-0.07171, -0.1545, 0.002893), (-0.029, -0.1578, -0.04422), (-0.01938, -0.1425, 0.1565), (0.06672, -0.02031, -0.001255), (0.03216, -0.01794, -0.0375), (-0.06234, -0.1459, 0.05339), (-0.04323, -0.1419, 0.1068), (0.07194, -0.1459, 0.05332), (0.05283, -0.1419, 0.1068), (0.02602, -0.139, 0.1461), (-0.06234, -0.1495, 0.002989), (-0.02486, -0.1525, -0.03542), (-0.01642, -0.139, 0.1461), (-0.05712, -0.02331, 0.0444), (-0.0395, -0.02654, 0.09375), (0.06672, -0.02331, 0.0444), (0.0491, -0.02654, 0.09375), (0.02437, -0.02892, 0.13), (-0.05712, -0.02031, -0.001255), (-0.02256, -0.01794, -0.0375), (-0.01477, -0.02892, 0.13), (0.03976, 0.5568, -0.07851), (0.02024, 0.5293, -0.1899), (0.02867, 0.3125, -0.1048), (0.05763, 0.3162, -0.03947), (-0.04803, 0.3206, -0.01207), (-0.03386, 0.3256, 0.03254), (0.05763, 0.3206, -0.01207), (0.04346, 0.3256, 0.03254), (0.02188, 0.3292, 0.06403), (-0.04803, 0.3162, -0.03947), (-0.01907, 0.3125, -0.1048), (-0.01228, 0.3292, 0.06403), (-0.03016, 0.5568, -0.07851), (-0.02021, 0.5734, -0.03454), (-0.02021, 0.6778, -0.0642), (0.02981, 0.5734, -0.03454), (0.01585, 0.5856, 0.008367), (-0.006247, 0.69, -0.01554), (-0.01064, 0.5293, -0.1899), (-0.006247, 0.5856, 0.008367), (-0.01064, 0.5732, -0.161), (0.02024, 0.5732, -0.161), (-0.03918, 0.7002, -0.1529), (-0.03036, 0.7364, -0.08151), (0.04878, 0.7002, -0.1529), (0.03996, 0.7364, -0.08151), (0.02034, 0.7258, -0.01974), (-0.01073, 0.7258, -0.01974), (-0.01064, 0.6726, -0.169), (0.02024, 0.6726, -0.169), (-0.03016, 0.6612, -0.1226), (-0.01064, 0.6304, -0.1787), (0.02981, 0.6778, -0.0642), (0.01585, 0.69, -0.01554), (0.02024, 0.6304, -0.1787), (0.03976, 0.6612, -0.1226), (0.06691, -0.5444, 0.04397), (-0.05731, -0.5444, 0.04397), (0.04923, -0.5444, 0.1025), (-0.03963, -0.5444, 0.1025), (0.03224, -0.5444, -0.02722), (-0.02264, -0.5444, -0.02722), (0.02443, -0.5444, 0.1411), (-0.01483, -0.5444, 0.1411), (0.06691, -0.5444, 0.1025), (-0.05731, -0.5444, 0.1025), (0.06691, -0.7567, 0.04397), (-0.05731, -0.7567, 0.04397), (0.04923, -0.5908, 0.1025), (-0.03963, -0.5908, 0.1025), (-0.02264, -0.6818, -0.02187), (0.02443, -0.5908, 0.1411), (-0.01483, -0.5908, 0.1411), (0.06691, -0.5908, 0.1025), (-0.05731, -0.5908, 0.1025), (-0.05145, 0.2514, -0.03201), (-0.05145, 0.2561, -0.0005253), (0.02258, 0.265, 0.07688), (-0.03544, 0.2612, 0.04411), (-0.01298, 0.265, 0.07688), (0.04504, 0.2612, 0.04411), (0.06105, 0.2561, 0.003404), (0.02965, 0.211, -0.07028), (0.06105, 0.2514, -0.02808), (-0.02005, 0.211, -0.07028), (-0.05729, 0.2328, -0.03202), (-0.06553, -0.02005, -0.001258), (-0.06553, -0.02304, 0.0444), (-0.05729, 0.2376, -0.0005285), (-0.06989, -0.3931, 0.05407), (-0.05514, -0.4259, 0.1025), (-0.01707, -1.833, -0.00671), (-0.0447, -1.833, 0.05002), (0.05087, -1.833, 0.1025), (0.04021, -1.833, 0.1025), (-0.04194, -1.833, 0.1025), (-0.03061, -1.833, 0.1025), (-0.01084, -1.833, 0.1275), (0.0543, -1.833, 0.05002), (0.02667, -1.833, -0.00671), (0.02044, -1.833, 0.1275), (-0.01855, -1.837, -0.01217), (-0.04805, -1.837, 0.04841), (0.05597, -1.837, 0.1025), (0.04261, -1.837, 0.1143), (-0.04661, -1.837, 0.1025), (-0.03301, -1.837, 0.1143), (-0.0119, -1.837, 0.1311), (0.05765, -1.837, 0.04841), (0.02815, -1.837, -0.01217), (0.0215, -1.837, 0.1311), (-0.01855, -1.853, -0.01217), (-0.04805, -1.853, 0.04841), (0.05597, -1.853, 0.1025), (0.04261, -1.853, 0.1143), (-0.04661, -1.853, 0.1025), (-0.03301, -1.853, 0.1143), (-0.0119, -1.853, 0.1311), (0.05765, -1.853, 0.04841), (0.02815, -1.853, -0.01217), (0.0215, -1.853, 0.1311), (-0.01707, -1.859, -0.00671), (-0.0447, -1.859, 0.05002), (0.05087, -1.859, 0.1025), (0.04021, -1.859, 0.1025), (-0.04194, -1.859, 0.1025), (-0.03061, -1.859, 0.1025), (-0.01084, -1.859, 0.1275), (0.0543, -1.859, 0.05002), (0.02667, -1.859, -0.00671), (0.02044, -1.859, 0.1275), (-0.01707, -1.961, -0.00671), (-0.0447, -2.0, 0.05002), (0.05083, -2.013, 0.1025), (0.04036, -2.026, 0.1025), (-0.04123, -2.013, 0.1025), (-0.03071, -2.026, 0.1025), (-0.01077, -2.026, 0.1275), (0.0543, -2.0, 0.05002), (0.02667, -1.961, -0.00671), (0.02031, -2.026, 0.1275), (-0.03071, -2.026, 0.07507), (-0.01077, -2.026, 0.05272), (0.02031, -2.026, 0.05272), (0.04036, -2.026, 0.07507), (-0.01726, -1.961, -0.006313), (-0.01077, -2.122, 0.1275), (-0.03071, -2.122, 0.1025), (0.04036, -2.122, 0.1025), (0.02031, -2.122, 0.1275), (-0.03071, -2.122, 0.07508), (-0.01077, -2.122, 0.05272), (0.02031, -2.122, 0.05272), (0.04036, -2.122, 0.07508), (-0.01341, -2.153, 0.1339), (-0.03675, -2.153, 0.1048), (0.04641, -2.153, 0.1048), (0.02294, -2.153, 0.1339), (-0.03675, -2.153, 0.07263), (-0.01341, -2.153, 0.04648), (0.02294, -2.153, 0.04648), (0.04641, -2.153, 0.07263), (-0.01341, -2.216, 0.1339), (-0.03675, -2.216, 0.1048), (0.04641, -2.216, 0.1048), (0.02294, -2.216, 0.1339), (-0.03675, -2.216, 0.07263), (-0.01341, -2.216, 0.04648), (0.02294, -2.216, 0.04648), (0.04641, -2.216, 0.07263), (-0.003998, -2.216, 0.1109), (-0.01527, -2.216, 0.09685), (0.02489, -2.216, 0.09685), (0.01356, -2.216, 0.1109), (-0.01527, -2.216, 0.08133), (-0.003998, -2.216, 0.0687), (0.01356, -2.216, 0.0687), (0.02489, -2.216, 0.08133), (-0.003998, -2.0, 0.1109), (-0.01527, -2.0, 0.09685), (0.02489, -2.0, 0.09685), (0.01356, -2.0, 0.1109), (-0.01527, -2.0, 0.08133), (-0.003998, -2.0, 0.0687), (0.01356, -2.0, 0.0687), (0.02489, -2.0, 0.08133), (0.004797, -1.491, 0.08945), (0.03224, -0.6818, -0.02187), (-0.004682, -2.168, 0.1339), (0.01421, -2.168, 0.1339), (-0.004682, -2.212, 0.1339), (0.01421, -2.212, 0.1339), (-0.004682, -2.186, 0.1553), (0.01421, -2.186, 0.1553), (-0.004682, -2.211, 0.1553), (0.01421, -2.211, 0.1553), (0.01422, -0.5444, 0.1411), (-0.00462, -0.5444, 0.1411), (0.01422, -0.5908, 0.1411), (-0.00462, -0.5908, 0.1411), (0.02443, -0.5513, 0.1644), (0.02443, -0.5797, 0.1644), (-0.01483, -0.5797, 0.1644), (-0.01483, -0.5513, 0.1644), (0.01422, -0.5513, 0.1644), (0.01422, -0.5797, 0.1644), (-0.00462, -0.5797, 0.1644), (-0.00462, -0.5513, 0.1644), (-0.06714, -0.2856, 0.07785), (-0.05855, -0.2839, 0.1019), (-0.06488, -0.4006, 0.07718), (-0.05825, -0.4153, 0.09895), (-0.0773, -0.2964, 0.07732), (-0.0773, -0.2955, 0.1028), (-0.0773, -0.3535, 0.0773), (-0.0773, -0.3611, 0.1001), (-0.06284, -0.2273, 0.1095), (-0.06227, -0.2224, 0.1197), (-0.06948, -0.08421, 0.06417), (-0.08054, -0.08356, 0.06417), (-0.07075, -0.106, 0.05156), (-0.0818, -0.1054, 0.05156), (-0.07075, -0.106, 0.02634), (-0.0818, -0.1054, 0.02634), (-0.06948, -0.08421, 0.01372), (-0.08054, -0.08356, 0.01372), (-0.06821, -0.0624, 0.02634), (-0.07927, -0.06176, 0.02634), (-0.06821, -0.0624, 0.05156), (-0.07927, -0.06176, 0.05156), (-0.0711, -0.2271, 0.1096), (-0.07052, -0.2222, 0.1199), (-0.06551, -0.2714, 0.1308), (-0.05125, -0.2715, 0.1304), (-0.05037, -0.2782, 0.1432), (-0.06463, -0.2782, 0.1436), (-0.0514, -0.3034, 0.1386), (-0.05228, -0.2933, 0.1257), (-0.06654, -0.2933, 0.1261), (-0.06566, -0.3035, 0.1391), (-0.05209, -0.3149, 0.1261), (-0.05297, -0.3126, 0.1118), (-0.06723, -0.3127, 0.1123), (-0.06635, -0.315, 0.1265), (-0.06667, -0.2968, 0.1067), (-0.06694, -0.2971, 0.1068), (-0.06776, -0.3064, 0.1087), (-0.06009, -0.3067, 0.1087), (0.01151, 0.2905, -0.1225), (-0.008783, 0.2905, -0.1225)], [], [(9, 1, 2, 10), (13, 14, 6, 5), (18, 17, 129, 24), (16, 0, 3, 19), (14, 15, 28, 31), (3, 11, 22, 23), (4, 7, 15, 12), (12, 15, 14, 13), (0, 8, 11, 3), (8, 9, 10, 11), (11, 10, 30, 22), (6, 14, 31, 25), (4, 16, 7), (15, 7, 27, 28), (1, 17, 18, 2), (5, 105, 99), (28, 27, 37, 38), (25, 31, 41, 35), (27, 26, 36, 37), (22, 30, 40, 21), (24, 25, 35, 34), (26, 23, 20, 36), (2, 18, 24, 29), (7, 19, 26, 27), (19, 3, 23, 26), (10, 2, 29, 30), (20, 21, 33, 32), (38, 37, 47, 48), (35, 41, 51, 45), (37, 36, 46, 47), (21, 40, 50, 33), (29, 24, 34, 39), (23, 22, 21, 20), (31, 28, 38, 41), (30, 29, 39, 40), (32, 33, 43, 42), (48, 47, 55, 56), (45, 51, 59, 53), (47, 46, 54, 55), (33, 50, 58, 43), (41, 38, 48, 51), (40, 39, 49, 50), (36, 20, 32, 46), (34, 35, 45, 44), (119, 117, 68, 71), (123, 122, 62, 63), (115, 116, 64, 69), (117, 120, 67, 68), (118, 119, 71, 65), (120, 121, 66, 67), (51, 48, 56, 59), (50, 49, 57, 58), (46, 32, 42, 54), (44, 45, 53, 52), (70, 69, 72, 78), (71, 68, 76, 79), (63, 62, 61, 60), (69, 64, 72), (68, 67, 75, 76), (65, 71, 79, 73), (124, 115, 69, 70), (121, 123, 63, 66), (116, 118, 65, 64), (62, 122, 288), (92, 95, 84, 85), (91, 90, 82, 88), (74, 77, 87, 83), (78, 80, 81, 61), (72, 80, 78), (61, 81, 60), (66, 63, 60), (64, 65, 73, 72), (62, 70, 78, 61), (67, 66, 60, 75), (87, 86, 85, 83), (82, 84, 89, 88), (77, 93, 86, 87), (95, 94, 89, 84), (94, 91, 88, 89), (93, 92, 85, 86), (90, 74, 83, 82), (72, 73, 74, 90), (76, 75, 92, 93), (81, 80, 91, 94), (60, 81, 94, 95), (79, 76, 93, 77), (73, 79, 77, 74), (80, 72, 90, 91), (75, 60, 95, 92), (83, 85, 84, 82), (100, 96, 106, 227), (13, 5, 99, 103), (8, 0, 96, 100), (16, 4, 98, 104), (0, 16, 104, 96), (4, 12, 102, 98), (9, 8, 100, 101), (17, 1, 97, 105), (1, 9, 101, 97), (12, 13, 103, 102), (227, 106, 138, 139), (104, 98, 108, 113), (96, 104, 113, 106), (101, 100, 227, 110), (99, 105, 114, 109), (105, 97, 107, 114), (98, 102, 111, 108), (103, 99, 109, 112), (97, 101, 110, 107), (239, 237, 247, 246), (43, 58, 124, 122), (52, 53, 118, 116), (54, 42, 123, 121), (58, 57, 115, 124), (55, 54, 121, 120), (53, 59, 119, 118), (56, 55, 120, 117), (57, 49, 39, 126), (42, 43, 122, 123), (59, 56, 117, 119), (39, 34, 127, 126), (126, 127, 128, 125), (52, 116, 128, 127), (115, 57, 126, 125), (44, 52, 127, 34), (116, 115, 125, 128), (130, 25, 249, 251), (5, 6, 25, 130), (17, 5, 130, 129), (131, 139, 149, 141), (105, 5, 17), (7, 16, 19), (113, 108, 134, 133), (106, 113, 133, 138), (110, 227, 139, 131), (109, 114, 135, 136), (114, 107, 132, 135), (108, 111, 140, 134), (112, 109, 136, 137), (107, 110, 131, 132), (111, 112, 137, 140), (146, 145, 155, 156), (136, 135, 145, 146), (135, 132, 142, 145), (134, 140, 150, 144), (137, 136, 146, 147), (132, 131, 141, 142), (140, 137, 147, 150), (139, 138, 148, 149), (133, 134, 144, 143), (138, 133, 143, 148), (155, 152, 162, 165), (145, 142, 152, 155), (144, 150, 160, 154), (147, 146, 156, 157), (142, 141, 151, 152), (150, 147, 157, 160), (149, 148, 158, 159), (143, 144, 154, 153), (148, 143, 153, 158), (141, 149, 159, 151), (164, 170, 180, 174), (154, 160, 170, 164), (157, 156, 166, 167), (152, 151, 161, 162), (160, 157, 167, 170), (159, 158, 168, 169), (153, 154, 164, 163), (158, 153, 163, 168), (151, 159, 169, 161), (156, 155, 165, 166), (181, 182, 191, 190), (167, 166, 176, 177), (162, 161, 171, 185, 172), (170, 167, 177, 180), (169, 168, 178, 179), (163, 164, 174, 173), (168, 163, 173, 178), (161, 169, 179, 171), (166, 165, 175, 176), (165, 162, 172, 175), (174, 184, 178, 173), (172, 181, 176, 175), (185, 182, 181, 172), (179, 183, 182, 185, 171), (178, 184, 183, 179), (188, 189, 197, 196), (180, 177, 186, 189), (177, 176, 187, 186), (184, 174, 188, 193), (182, 183, 192, 191), (176, 181, 190, 187), (174, 180, 189, 188), (183, 184, 193, 192), (201, 196, 204, 209), (192, 193, 201, 200), (190, 191, 199, 198), (189, 186, 194, 197), (186, 187, 195, 194), (193, 188, 196, 201), (191, 192, 200, 199), (187, 190, 198, 195), (205, 202, 210, 213), (199, 200, 208, 207), (195, 198, 206, 203), (196, 197, 205, 204), (200, 201, 209, 208), (198, 199, 207, 206), (202, 205, 231, 230), (194, 195, 203, 202), (216, 217, 225, 224), (202, 203, 211, 210), (209, 204, 212, 217), (207, 208, 216, 215), (203, 206, 214, 211), (204, 205, 213, 212), (208, 209, 217, 216), (206, 207, 215, 214), (219, 222, 226), (214, 215, 223, 222), (213, 210, 218, 221), (210, 211, 219, 218), (217, 212, 220, 225), (215, 216, 224, 223), (211, 214, 222, 219), (212, 213, 221, 220), (220, 221, 226), (224, 225, 226), (222, 223, 226), (221, 218, 226), (218, 219, 226), (225, 220, 226), (223, 224, 226), (231, 229, 233, 235), (205, 197, 229, 231), (197, 194, 228, 229), (194, 202, 230, 228), (233, 232, 234, 235), (229, 228, 232, 233), (228, 230, 234, 232), (230, 231, 235, 234), (236, 237, 239, 238), (102, 103, 237, 236), (112, 111, 238, 239), (237, 103, 243, 247), (243, 242, 246, 247), (241, 240, 244, 245), (103, 112, 242, 243), (102, 236, 244, 240), (112, 239, 246, 242), (236, 238, 245, 244), (111, 102, 240, 241), (238, 111, 241, 245), (251, 249, 253, 255), (24, 129, 250, 248), (129, 130, 251, 250), (25, 24, 248, 249), (254, 255, 253, 252), (250, 251, 255, 254), (248, 250, 254, 252), (249, 248, 252, 253), (274, 275, 279, 276), (275, 272, 278, 279), (261, 260, 256, 270), (272, 273, 277, 278), (260, 258, 257, 256), (260, 261, 263, 262), (257, 271, 275, 274), (258, 259, 271, 257), (262, 263, 265, 264), (270, 256, 273, 272), (259, 261, 270, 271), (264, 265, 267, 266), (261, 259, 269, 267, 265, 263), (271, 270, 272, 275), (266, 267, 269, 268), (276, 279, 283, 280), (256, 257, 274, 273), (268, 269, 259, 258), (258, 260, 262, 264, 266, 268), (273, 274, 276, 277), (280, 283, 282, 281), (277, 276, 280, 281), (282, 278, 284, 286), (279, 278, 282, 283), (284, 285, 287, 286), (281, 282, 286, 287), (278, 277, 285, 284), (277, 281, 287, 285), (70, 62, 288, 289), (122, 124, 289, 288), (70, 289, 124)])
_uv = me_cube_001.uv_layers.new(name='UVMap')
_uv.uv.foreach_set('vector', [0.9146, 0.5874, 0.9135, 0.5876, 0.9133, 0.5846, 0.9141, 0.5845, 0.04425, 0.9008, 0.02113, 0.9005, 0.02162, 0.8953, 0.04801, 0.8957, 0.08777, 0.3222, 0.05171, 0.3203, 0.05367, 0.3181, 0.08797, 0.3195, 0.9174, 0.5869, 0.9166, 0.587, 0.9157, 0.5842, 0.9164, 0.584, 0.1689, 0.3612, 0.1592, 0.3632, 0.1595, 0.3612, 0.1681, 0.3596, 0.1402, 0.3358, 0.1465, 0.3252, 0.1478, 0.3267, 0.1421, 0.3368, 0.04418, 0.9103, 0.02154, 0.9103, 0.02111, 0.9051, 0.04422, 0.9051, 0.04422, 0.9051, 0.02111, 0.9051, 0.02113, 0.9005, 0.04425, 0.9008, 0.9166, 0.587, 0.9154, 0.5872, 0.9149, 0.5844, 0.9157, 0.5842, 0.9154, 0.5872, 0.9146, 0.5874, 0.9141, 0.5845, 0.9149, 0.5844, 0.1465, 0.3252, 0.1587, 0.3198, 0.1589, 0.3221, 0.1478, 0.3267, 0.1804, 0.3558, 0.1689, 0.3612, 0.1681, 0.3596, 0.1812, 0.3521, 0.9177, 0.5869, 0.9174, 0.5869, 0.9172, 0.5839, 0.1592, 0.3632, 0.1481, 0.3595, 0.1501, 0.3581, 0.1595, 0.3612, 0.9135, 0.5876, 0.9134, 0.5876, 0.9127, 0.5847, 0.9133, 0.5846, 0.9127, 0.5882, 0.9131, 0.5899, 0.9129, 0.5899, 0.1595, 0.3612, 0.1501, 0.3581, 0.1543, 0.3523, 0.1602, 0.3555, 0.1812, 0.3521, 0.1681, 0.3596, 0.1654, 0.355, 0.1702, 0.3482, 0.1501, 0.3581, 0.1421, 0.3466, 0.1492, 0.3446, 0.1543, 0.3523, 0.1478, 0.3267, 0.1589, 0.3221, 0.1591, 0.3284, 0.1518, 0.331, 0.1807, 0.3338, 0.1812, 0.3521, 0.1702, 0.3482, 0.1714, 0.3379, 0.1421, 0.3466, 0.1421, 0.3368, 0.148, 0.3379, 0.1492, 0.3446, 0.1716, 0.3236, 0.182, 0.3301, 0.1807, 0.3338, 0.1712, 0.3258, 0.1481, 0.3595, 0.1402, 0.3477, 0.1421, 0.3466, 0.1501, 0.3581, 0.1402, 0.3477, 0.1402, 0.3358, 0.1421, 0.3368, 0.1421, 0.3466, 0.1587, 0.3198, 0.1716, 0.3236, 0.1712, 0.3258, 0.1589, 0.3221, 0.148, 0.3379, 0.1518, 0.331, 0.1528, 0.3321, 0.1495, 0.3386, 0.1602, 0.3555, 0.1543, 0.3523, 0.155, 0.3509, 0.1602, 0.3542, 0.1702, 0.3482, 0.1654, 0.355, 0.1649, 0.3537, 0.1689, 0.348, 0.1543, 0.3523, 0.1492, 0.3446, 0.1506, 0.3443, 0.155, 0.3509, 0.1518, 0.331, 0.1591, 0.3284, 0.1591, 0.3297, 0.1528, 0.3321, 0.1712, 0.3258, 0.1807, 0.3338, 0.1714, 0.3379, 0.1668, 0.3313, 0.1421, 0.3368, 0.1478, 0.3267, 0.1518, 0.331, 0.148, 0.3379, 0.1681, 0.3596, 0.1595, 0.3612, 0.1602, 0.3555, 0.1654, 0.355, 0.1589, 0.3221, 0.1712, 0.3258, 0.1668, 0.3313, 0.1591, 0.3284, 0.8641, 0.4885, 0.8651, 0.4816, 0.8808, 0.4844, 0.8794, 0.4902, 0.8623, 0.506, 0.8628, 0.5003, 0.8765, 0.5014, 0.8754, 0.5064, 0.8625, 0.5167, 0.8622, 0.511, 0.8753, 0.511, 0.8762, 0.5161, 0.8628, 0.5003, 0.8635, 0.4936, 0.8779, 0.4954, 0.8765, 0.5014, 0.866, 0.5444, 0.8648, 0.5375, 0.8806, 0.5351, 0.8816, 0.5415, 0.1654, 0.355, 0.1602, 0.3555, 0.1602, 0.3542, 0.1649, 0.3537, 0.1591, 0.3284, 0.1668, 0.3313, 0.1656, 0.3322, 0.1591, 0.3297, 0.1492, 0.3446, 0.148, 0.3379, 0.1495, 0.3386, 0.1506, 0.3443, 0.1714, 0.3379, 0.1702, 0.3482, 0.1689, 0.348, 0.1696, 0.3387, 0.9102, 0.5114, 0.9102, 0.5072, 0.9178, 0.5074, 0.9178, 0.5114, 0.9113, 0.4938, 0.908, 0.4868, 0.9207, 0.4861, 0.919, 0.4943, 0.9112, 0.5254, 0.9109, 0.5217, 0.9186, 0.5213, 0.9188, 0.5246, 0.9102, 0.5072, 0.9106, 0.5026, 0.9182, 0.503, 0.9178, 0.5074, 0.9105, 0.516, 0.9102, 0.5114, 0.9178, 0.5114, 0.9181, 0.5158, 0.9106, 0.5026, 0.911, 0.4975, 0.9188, 0.4975, 0.9182, 0.503, 0.8622, 0.511, 0.8623, 0.506, 0.8754, 0.5064, 0.8753, 0.511, 0.8648, 0.5375, 0.8641, 0.5313, 0.8792, 0.5294, 0.8806, 0.5351, 0.8635, 0.4936, 0.8641, 0.4885, 0.8794, 0.4902, 0.8779, 0.4954, 0.8629, 0.5234, 0.8625, 0.5167, 0.8762, 0.5161, 0.8775, 0.5222, 0.9205, 0.5328, 0.9188, 0.5246, 0.9478, 0.5223, 0.9474, 0.5361, 0.9178, 0.5114, 0.9178, 0.5074, 0.949, 0.5082, 0.949, 0.5109, 0.919, 0.4943, 0.9207, 0.4861, 0.9477, 0.4831, 0.9479, 0.4968, 0.9188, 0.5246, 0.9186, 0.5213, 0.9478, 0.5223, 0.9178, 0.5074, 0.9182, 0.503, 0.9487, 0.5025, 0.949, 0.5082, 0.9181, 0.5158, 0.9178, 0.5114, 0.949, 0.5109, 0.9486, 0.5165, 0.9078, 0.5322, 0.9112, 0.5254, 0.9188, 0.5246, 0.9205, 0.5328, 0.911, 0.4975, 0.9113, 0.4938, 0.919, 0.4943, 0.9188, 0.4975, 0.9109, 0.5217, 0.9105, 0.516, 0.9181, 0.5158, 0.9186, 0.5213, 0.09279, 0.6764, 0.07337, 0.6759, 0.08822, 0.672, 0.9619, 0.5017, 0.9614, 0.4942, 0.9669, 0.4918, 0.9692, 0.5008, 0.9586, 0.5326, 0.9613, 0.525, 0.9669, 0.5275, 0.9633, 0.5309, 0.9619, 0.5175, 0.9624, 0.511, 0.9668, 0.5113, 0.9692, 0.5184, 0.05018, 0.856, 0.05897, 0.856, 0.05897, 0.8612, 0.05018, 0.8612, 0.9478, 0.5223, 0.9517, 0.5317, 0.9474, 0.5361, 0.9477, 0.4831, 0.9519, 0.4874, 0.9479, 0.4968, 0.9188, 0.4975, 0.919, 0.4943, 0.9479, 0.4968, 0.9186, 0.5213, 0.9181, 0.5158, 0.9486, 0.5165, 0.9478, 0.5223, 0.92, 0.5383, 0.9205, 0.5328, 0.9474, 0.5361, 0.9471, 0.5396, 0.9182, 0.503, 0.9188, 0.4975, 0.9479, 0.4968, 0.9487, 0.5025, 0.1054, 0.856, 0.1054, 0.8612, 0.09495, 0.8645, 0.09495, 0.8527, 0.08157, 0.8512, 0.08157, 0.8659, 0.07622, 0.8612, 0.07622, 0.856, 0.9624, 0.511, 0.9624, 0.5082, 0.9668, 0.5078, 0.9668, 0.5113, 0.9614, 0.4942, 0.9588, 0.4866, 0.9635, 0.4883, 0.9669, 0.4918, 0.06899, 0.8612, 0.06899, 0.856, 0.07622, 0.856, 0.07622, 0.8612, 0.9624, 0.5082, 0.9619, 0.5017, 0.9692, 0.5008, 0.9668, 0.5078, 0.9613, 0.525, 0.9619, 0.5175, 0.9692, 0.5184, 0.9669, 0.5275, 0.9478, 0.5223, 0.9486, 0.5165, 0.9619, 0.5175, 0.9613, 0.525, 0.949, 0.5082, 0.9487, 0.5025, 0.9619, 0.5017, 0.9624, 0.5082, 0.05897, 0.8612, 0.05897, 0.856, 0.06899, 0.856, 0.06899, 0.8612, 0.9479, 0.4968, 0.9519, 0.4874, 0.9588, 0.4866, 0.9614, 0.4942, 0.949, 0.5109, 0.949, 0.5082, 0.9624, 0.5082, 0.9624, 0.511, 0.9486, 0.5165, 0.949, 0.5109, 0.9624, 0.511, 0.9619, 0.5175, 0.9517, 0.5317, 0.9478, 0.5223, 0.9613, 0.525, 0.9586, 0.5326, 0.9487, 0.5025, 0.9479, 0.4968, 0.9614, 0.4942, 0.9619, 0.5017, 0.09495, 0.8527, 0.09495, 0.8645, 0.08157, 0.8659, 0.08157, 0.8512, 0.9158, 0.5894, 0.9169, 0.5892, 0.9174, 0.5922, 0.9161, 0.5913, 0.04425, 0.9008, 0.04801, 0.8957, 0.06258, 0.8953, 0.06273, 0.9006, 0.9154, 0.5872, 0.9166, 0.587, 0.9169, 0.5892, 0.9158, 0.5894, 0.9174, 0.5869, 0.9177, 0.5869, 0.918, 0.5891, 0.9178, 0.5891, 0.9166, 0.587, 0.9174, 0.5869, 0.9178, 0.5891, 0.9169, 0.5892, 0.04418, 0.9103, 0.04422, 0.9051, 0.06276, 0.9057, 0.06281, 0.911, 0.9146, 0.5874, 0.9154, 0.5872, 0.9158, 0.5894, 0.915, 0.5895, 0.9134, 0.5876, 0.9135, 0.5876, 0.9139, 0.5897, 0.9131, 0.5899, 0.9135, 0.5876, 0.9146, 0.5874, 0.915, 0.5895, 0.9139, 0.5897, 0.04422, 0.9051, 0.04425, 0.9008, 0.06273, 0.9006, 0.06276, 0.9057, 0.9161, 0.5913, 0.9174, 0.5922, 0.9196, 0.6071, 0.9187, 0.6072, 0.9178, 0.5891, 0.918, 0.5891, 0.9181, 0.5898, 0.9179, 0.5898, 0.9169, 0.5892, 0.9178, 0.5891, 0.9179, 0.5898, 0.9174, 0.5922, 0.915, 0.5895, 0.9158, 0.5894, 0.9161, 0.5913, 0.9154, 0.5915, 0.9129, 0.5899, 0.9131, 0.5899, 0.9132, 0.5906, 0.913, 0.5906, 0.9131, 0.5899, 0.9139, 0.5897, 0.9145, 0.5927, 0.9132, 0.5906, 0.06281, 0.911, 0.06276, 0.9057, 0.06784, 0.9057, 0.068, 0.911, 0.06273, 0.9006, 0.06258, 0.8953, 0.06775, 0.8954, 0.06783, 0.9008, 0.9139, 0.5897, 0.915, 0.5895, 0.9154, 0.5915, 0.9145, 0.5927, 0.0678, 0.9027, 0.06278, 0.9021, 0.06467, 0.9016, 0.06488, 0.9016, 0.8816, 0.5415, 0.8806, 0.5351, 0.9078, 0.5322, 0.9085, 0.5379, 0.8775, 0.5222, 0.8762, 0.5161, 0.9105, 0.516, 0.9109, 0.5217, 0.8779, 0.4954, 0.8794, 0.4902, 0.9113, 0.4938, 0.911, 0.4975, 0.8806, 0.5351, 0.8792, 0.5294, 0.9112, 0.5254, 0.9078, 0.5322, 0.8765, 0.5014, 0.8779, 0.4954, 0.911, 0.4975, 0.9106, 0.5026, 0.8762, 0.5161, 0.8753, 0.511, 0.9102, 0.5114, 0.9105, 0.516, 0.8754, 0.5064, 0.8765, 0.5014, 0.9106, 0.5026, 0.9102, 0.5072, 0.08937, 0.275, 0.06702, 0.2752, 0.0661, 0.2737, 0.08937, 0.2736, 0.8794, 0.4902, 0.8808, 0.4844, 0.908, 0.4868, 0.9113, 0.4938, 0.8753, 0.511, 0.8754, 0.5064, 0.9102, 0.5072, 0.9102, 0.5114, 0.0661, 0.2737, 0.06655, 0.2649, 0.08835, 0.2658, 0.08937, 0.2736, 0.08937, 0.2736, 0.08835, 0.2658, 0.1313, 0.2695, 0.1305, 0.2743, 0.08846, 0.2643, 0.1347, 0.2688, 0.1313, 0.2695, 0.08835, 0.2658, 0.1339, 0.2752, 0.08937, 0.275, 0.08937, 0.2736, 0.1305, 0.2743, 0.06746, 0.2633, 0.08846, 0.2643, 0.08835, 0.2658, 0.06655, 0.2649, 0.1347, 0.2688, 0.1339, 0.2752, 0.1305, 0.2743, 0.1313, 0.2695, 0.0507, 0.3112, 0.08797, 0.3042, 0.06712, 0.3091, 0.05172, 0.3116, 0.04792, 0.3094, 0.08739, 0.3014, 0.08797, 0.3042, 0.0507, 0.3112, 0.05171, 0.3203, 0.04792, 0.3094, 0.0507, 0.3112, 0.05367, 0.3181, 0.1567, 0.3264, 0.1647, 0.3266, 0.1639, 0.3276, 0.1574, 0.3273, 0.9131, 0.5899, 0.9127, 0.5882, 0.9134, 0.5876, 0.9172, 0.5839, 0.9174, 0.5869, 0.9164, 0.584, 0.9179, 0.5898, 0.9181, 0.5898, 0.9206, 0.607, 0.9203, 0.607, 0.9174, 0.5922, 0.9179, 0.5898, 0.9203, 0.607, 0.9196, 0.6071, 0.9154, 0.5915, 0.9161, 0.5913, 0.9187, 0.6072, 0.9181, 0.6074, 0.913, 0.5906, 0.9132, 0.5906, 0.9165, 0.6076, 0.9162, 0.6077, 0.9132, 0.5906, 0.9145, 0.5927, 0.9173, 0.6075, 0.9165, 0.6076, 0.068, 0.911, 0.06784, 0.9057, 0.2159, 0.9027, 0.2159, 0.9065, 0.06783, 0.9008, 0.06775, 0.8954, 0.2158, 0.8958, 0.2158, 0.8995, 0.9145, 0.5927, 0.9154, 0.5915, 0.9181, 0.6074, 0.9173, 0.6075, 0.06784, 0.9057, 0.06783, 0.9008, 0.2158, 0.8995, 0.2159, 0.9027, 0.1509, 0.3501, 0.1488, 0.346, 0.1518, 0.3448, 0.1538, 0.3475, 0.1472, 0.3511, 0.1476, 0.347, 0.1488, 0.346, 0.1509, 0.3501, 0.1476, 0.347, 0.1479, 0.3349, 0.149, 0.3352, 0.1488, 0.346, 0.1736, 0.3512, 0.165, 0.3549, 0.1645, 0.3536, 0.1701, 0.3502, 0.1564, 0.3552, 0.1472, 0.3511, 0.1509, 0.3501, 0.1569, 0.3537, 0.1479, 0.3349, 0.1567, 0.3264, 0.1574, 0.3273, 0.149, 0.3352, 0.165, 0.3549, 0.1564, 0.3552, 0.1569, 0.3537, 0.1645, 0.3536, 0.1647, 0.3266, 0.1736, 0.3356, 0.1725, 0.3358, 0.1639, 0.3276, 0.1734, 0.3473, 0.1736, 0.3512, 0.1701, 0.3502, 0.1721, 0.3463, 0.1736, 0.3356, 0.1734, 0.3473, 0.1721, 0.3463, 0.1725, 0.3358, 0.1518, 0.3448, 0.1522, 0.3363, 0.1532, 0.3368, 0.153, 0.3447, 0.1488, 0.346, 0.149, 0.3352, 0.1522, 0.3363, 0.1518, 0.3448, 0.1701, 0.3502, 0.1645, 0.3536, 0.1634, 0.3504, 0.1674, 0.3476, 0.1569, 0.3537, 0.1509, 0.3501, 0.1538, 0.3475, 0.1578, 0.3504, 0.149, 0.3352, 0.1574, 0.3273, 0.1582, 0.3294, 0.1522, 0.3363, 0.1645, 0.3536, 0.1569, 0.3537, 0.1578, 0.3504, 0.1634, 0.3504, 0.1639, 0.3276, 0.1725, 0.3358, 0.1693, 0.337, 0.1631, 0.3299, 0.1721, 0.3463, 0.1701, 0.3502, 0.1674, 0.3476, 0.1693, 0.3452, 0.1725, 0.3358, 0.1721, 0.3463, 0.1693, 0.3452, 0.1693, 0.337, 0.1574, 0.3273, 0.1639, 0.3276, 0.1631, 0.3299, 0.1582, 0.3294, 0.1162, 0.7598, 0.1166, 0.7739, 0.05022, 0.7872, 0.04684, 0.7817, 0.1674, 0.3476, 0.1634, 0.3504, 0.163, 0.3493, 0.1665, 0.3453, 0.1578, 0.3504, 0.1538, 0.3475, 0.1548, 0.3451, 0.1581, 0.3493, 0.1522, 0.3363, 0.1582, 0.3294, 0.1585, 0.3304, 0.1532, 0.3368, 0.1634, 0.3504, 0.1578, 0.3504, 0.1581, 0.3493, 0.163, 0.3493, 0.1631, 0.3299, 0.1693, 0.337, 0.1682, 0.3375, 0.1628, 0.3308, 0.1693, 0.3452, 0.1674, 0.3476, 0.1665, 0.3453, 0.1681, 0.3451, 0.1693, 0.337, 0.1693, 0.3452, 0.1681, 0.3451, 0.1682, 0.3375, 0.1582, 0.3294, 0.1631, 0.3299, 0.1628, 0.3308, 0.1585, 0.3304, 0.1538, 0.3475, 0.1518, 0.3448, 0.153, 0.3447, 0.1548, 0.3451, 0.04492, 0.7969, 0.04206, 0.7937, 0.04284, 0.7923, 0.04335, 0.7928, 0.1166, 0.7869, 0.1164, 0.7997, 0.04945, 0.7988, 0.05104, 0.7927, 0.9181, 0.6591, 0.9196, 0.6707, 0.9038, 0.6719, 0.9038, 0.6716, 0.8962, 0.665, 0.1166, 0.7739, 0.1166, 0.7869, 0.05104, 0.7927, 0.05022, 0.7872, 0.9196, 0.6796, 0.9161, 0.6928, 0.8941, 0.6819, 0.9032, 0.6773, 0.911, 0.7023, 0.9099, 0.7041, 0.8848, 0.6883, 0.8882, 0.6883, 0.9161, 0.6928, 0.911, 0.7023, 0.8882, 0.6883, 0.8941, 0.6819, 0.9196, 0.6707, 0.9196, 0.6796, 0.9032, 0.6773, 0.9038, 0.6719, 0.9145, 0.6478, 0.9152, 0.6497, 0.8923, 0.658, 0.8894, 0.6574, 0.9152, 0.6497, 0.9181, 0.6591, 0.8962, 0.665, 0.8923, 0.658, 0.8848, 0.6883, 0.8867, 0.6823, 0.8941, 0.6819, 0.8882, 0.6883, 0.8962, 0.665, 0.8898, 0.6629, 0.8894, 0.6574, 0.8923, 0.658, 0.9038, 0.6716, 0.89, 0.6692, 0.8898, 0.6629, 0.8962, 0.665, 0.9032, 0.6773, 0.8887, 0.6753, 0.89, 0.6692, 0.9038, 0.6716, 0.9038, 0.6719, 0.8941, 0.6819, 0.8867, 0.6823, 0.8887, 0.6753, 0.9032, 0.6773, 0.04367, 0.7907, 0.04427, 0.7912, 0.04363, 0.7916, 0.04332, 0.7914, 0.05022, 0.7872, 0.05104, 0.7927, 0.04437, 0.7921, 0.04427, 0.7912, 0.05104, 0.7927, 0.04945, 0.7988, 0.04394, 0.7928, 0.04437, 0.7921, 0.04303, 0.7853, 0.04684, 0.7817, 0.04367, 0.7907, 0.04315, 0.791, 0.04206, 0.7937, 0.04137, 0.7895, 0.04278, 0.7916, 0.04284, 0.7923, 0.04945, 0.7988, 0.04492, 0.7969, 0.04335, 0.7928, 0.04394, 0.7928, 0.04684, 0.7817, 0.05022, 0.7872, 0.04427, 0.7912, 0.04367, 0.7907, 0.04137, 0.7895, 0.04303, 0.7853, 0.04315, 0.791, 0.04278, 0.7916, 0.04299, 0.7916, 0.04332, 0.7914, 0.04275, 0.7921, 0.04244, 0.7923, 0.04278, 0.7916, 0.04315, 0.791, 0.04299, 0.7916, 0.04268, 0.792, 0.2811, 0.6028, 0.281, 0.6027, 0.281, 0.6027, 0.2811, 0.6027, 0.04427, 0.7912, 0.04437, 0.7921, 0.04362, 0.7921, 0.04363, 0.7916, 0.04437, 0.7921, 0.04394, 0.7928, 0.04333, 0.7924, 0.04362, 0.7921, 0.04315, 0.791, 0.04367, 0.7907, 0.04332, 0.7914, 0.04299, 0.7916, 0.281, 0.6027, 0.281, 0.6026, 0.281, 0.6027, 0.281, 0.6027, 0.04394, 0.7928, 0.04335, 0.7928, 0.04293, 0.7925, 0.04333, 0.7924, 0.2557, 0.8707, 0.2496, 0.8707, 0.2512, 0.8669, 0.2541, 0.8669, 0.281, 0.6027, 0.281, 0.6027, 0.2809, 0.6028, 0.2808, 0.6028, 0.04333, 0.7924, 0.04293, 0.7925, 0.04182, 0.7926, 0.04239, 0.7924, 0.04332, 0.7914, 0.04363, 0.7916, 0.04295, 0.7922, 0.04275, 0.7921, 0.04268, 0.792, 0.04299, 0.7916, 0.04244, 0.7923, 0.04181, 0.7926, 0.2811, 0.6027, 0.281, 0.6027, 0.2808, 0.6028, 0.2809, 0.6028, 0.281, 0.6027, 0.2811, 0.6027, 0.2811, 0.6027, 0.2811, 0.6027, 0.04362, 0.7921, 0.04333, 0.7924, 0.04239, 0.7924, 0.04277, 0.7921, 0.8716, 0.1949, 0.8886, 0.1726, 0.8, 0.1594, 0.8157, 0.1205, 0.2496, 0.8707, 0.2457, 0.8659, 0.2493, 0.8645, 0.2512, 0.8669, 0.2596, 0.8605, 0.2596, 0.8659, 0.256, 0.8645, 0.256, 0.8619, 0.2496, 0.8561, 0.2557, 0.8561, 0.2541, 0.8598, 0.2512, 0.8598, 0.2457, 0.8659, 0.2457, 0.8605, 0.2493, 0.8619, 0.2493, 0.8645, 0.2596, 0.8659, 0.2557, 0.8707, 0.2541, 0.8669, 0.256, 0.8645, 0.2557, 0.8561, 0.2596, 0.8605, 0.256, 0.8619, 0.2541, 0.8598, 0.2457, 0.8605, 0.2496, 0.8561, 0.2512, 0.8598, 0.2493, 0.8619, 0.861, 0.2013, 0.861, 0.2011, 0.7931, 0.1743, 0.8169, 0.1812, 0.8406, 0.1975, 0.8587, 0.1032, 0.8919, 0.1289, 0.8602, 0.1262, 0.8302, 0.1335, 0.8836, 0.2034, 0.843, 0.2194, 0.8302, 0.1335, 0.813, 0.1583, 0.8959, 0.162, 0.8836, 0.2034, 0.8886, 0.1726, 0.8845, 0.1487, 0.8, 0.1957, 0.8, 0.1594, 0.8406, 0.1975, 0.8716, 0.1949, 0.8157, 0.1205, 0.8587, 0.1032, 0.813, 0.1583, 0.8169, 0.1812, 0.8919, 0.1289, 0.8959, 0.162, 0.8845, 0.1487, 0.8602, 0.1262, 0.843, 0.2194, 0.8, 0.1957, 0.7766, 0.1634, 0.7766, 0.1633, 0.8721, 0.1561, 0.861, 0.2012, 0.861, 0.2012, 0.7931, 0.1743, 0.861, 0.2011, 0.861, 0.2011, 0.7931, 0.1743, 0.7766, 0.1633, 0.7766, 0.1632, 0.8721, 0.1561, 0.7766, 0.1632, 0.7766, 0.1631, 0.8721, 0.1561, 0.861, 0.2012, 0.861, 0.201, 0.7931, 0.1743, 0.7766, 0.1633, 0.7766, 0.1632, 0.8721, 0.1561, 0.043, 0.7921, 0.04338, 0.7918, 0.0432, 0.792, 0.04308, 0.792, 0.2811, 0.6027, 0.2811, 0.6026, 0.2811, 0.6027, 0.2811, 0.6027, 0.04363, 0.7916, 0.04362, 0.7921, 0.0434, 0.792, 0.04338, 0.7918, 0.04362, 0.7921, 0.04277, 0.7921, 0.04296, 0.7921, 0.0434, 0.792, 0.0432, 0.792, 0.04319, 0.792, 0.04307, 0.7921, 0.04308, 0.792, 0.04338, 0.7918, 0.0434, 0.792, 0.04319, 0.792, 0.0432, 0.792, 0.0434, 0.792, 0.04296, 0.7921, 0.04307, 0.7921, 0.04319, 0.792, 0.04296, 0.7921, 0.043, 0.7921, 0.04308, 0.792, 0.04307, 0.7921, 0.06279, 0.9037, 0.06278, 0.9021, 0.0678, 0.9027, 0.0678, 0.9043, 0.06276, 0.9057, 0.06273, 0.9006, 0.06278, 0.9021, 0.06279, 0.9037, 0.06783, 0.9008, 0.06784, 0.9057, 0.0678, 0.9043, 0.0678, 0.9027, 0.06278, 0.9021, 0.06273, 0.9006, 0.06468, 0.9015, 0.06467, 0.9016, 0.06468, 0.9015, 0.0649, 0.9015, 0.06488, 0.9016, 0.06467, 0.9016, 0.06551, 0.9049, 0.06526, 0.9049, 0.06527, 0.9048, 0.06553, 0.9048, 0.06273, 0.9006, 0.06783, 0.9008, 0.0649, 0.9015, 0.06468, 0.9015, 0.06276, 0.9057, 0.06279, 0.9037, 0.06527, 0.9048, 0.06526, 0.9049, 0.06783, 0.9008, 0.0678, 0.9027, 0.06488, 0.9016, 0.0649, 0.9015, 0.06279, 0.9037, 0.0678, 0.9043, 0.06553, 0.9048, 0.06527, 0.9048, 0.06784, 0.9057, 0.06276, 0.9057, 0.06526, 0.9049, 0.06551, 0.9049, 0.0678, 0.9043, 0.06784, 0.9057, 0.06551, 0.9049, 0.06553, 0.9048, 0.05172, 0.3116, 0.06712, 0.3091, 0.0643, 0.3116, 0.05851, 0.3121, 0.08797, 0.3195, 0.05367, 0.3181, 0.05347, 0.315, 0.06732, 0.3151, 0.05367, 0.3181, 0.0507, 0.3112, 0.05172, 0.3116, 0.05347, 0.315, 0.08797, 0.3042, 0.08797, 0.3195, 0.06732, 0.3151, 0.06712, 0.3091, 0.05932, 0.314, 0.05851, 0.3121, 0.0643, 0.3116, 0.0644, 0.3139, 0.05347, 0.315, 0.05172, 0.3116, 0.05851, 0.3121, 0.05932, 0.314, 0.06732, 0.3151, 0.05347, 0.315, 0.05932, 0.314, 0.0644, 0.3139, 0.06712, 0.3091, 0.06732, 0.3151, 0.0644, 0.3139, 0.0643, 0.3116, 0.2823, 0.6043, 0.3392, 0.5915, 0.3392, 0.651, 0.2823, 0.6581, 0.2815, 0.6035, 0.3401, 0.5906, 0.3401, 0.652, 0.2815, 0.659, 0.2759, 0.5979, 0.3463, 0.5844, 0.3463, 0.6581, 0.2759, 0.6645, 0.2706, 0.5737, 0.3592, 0.6006, 0.3592, 0.6596, 0.2706, 0.6865, 0.2666, 0.5886, 0.3566, 0.5741, 0.3566, 0.6685, 0.2666, 0.6739, 0.2916, 0.6064, 0.3382, 0.6149, 0.3382, 0.6482, 0.2916, 0.656, 0.2599, 0.5819, 0.3442, 0.5985, 0.3442, 0.6646, 0.2599, 0.6806, 0.2599, 0.5819, 0.3641, 0.5667, 0.3641, 0.6759, 0.2599, 0.6806, 0.2599, 0.5819, 0.3641, 0.5667, 0.3641, 0.6759, 0.2599, 0.6806, 0.2599, 0.5819, 0.3641, 0.5667, 0.3641, 0.6759, 0.2599, 0.6806, 0.2664, 0.5884, 0.3569, 0.5739, 0.3569, 0.6687, 0.2664, 0.674, 0.2599, 0.5819, 0.3641, 0.5667, 0.3641, 0.6759, 0.2599, 0.6806, 0.3216, 0.6862, 0.3568, 0.6486, 0.3568, 0.594, 0.3216, 0.5769, 0.2884, 0.6183, 0.2884, 0.6441, 0.2599, 0.5819, 0.3641, 0.5667, 0.3641, 0.6759, 0.2599, 0.6806, 0.2599, 0.5819, 0.3641, 0.5667, 0.3641, 0.6759, 0.2599, 0.6806, 0.2599, 0.5819, 0.3641, 0.5667, 0.3641, 0.6759, 0.2599, 0.6806, 0.2599, 0.5819, 0.3641, 0.5667, 0.3641, 0.6759, 0.2599, 0.6806, 0.2599, 0.5819, 0.3641, 0.5667, 0.3641, 0.6759, 0.2599, 0.6806, 0.3061, 0.6916, 0.3568, 0.641, 0.3568, 0.6051, 0.3183, 0.5612, 0.2665, 0.6134, 0.2665, 0.6458, 0.2599, 0.5819, 0.3641, 0.5667, 0.3641, 0.6759, 0.2599, 0.6806, 0.2599, 0.5819, 0.3641, 0.5667, 0.3641, 0.6759, 0.2599, 0.6806, 0.2599, 0.5819, 0.3641, 0.5667, 0.3641, 0.6759, 0.2599, 0.6806, 0.2599, 0.5819, 0.3641, 0.5667, 0.3641, 0.6759, 0.2599, 0.6806, 0.2599, 0.5819, 0.3641, 0.5667, 0.3641, 0.6759, 0.2599, 0.6806, 0.2599, 0.5819, 0.3641, 0.5667, 0.3641, 0.6759, 0.2599, 0.6806, 0.2599, 0.5819, 0.3641, 0.5667, 0.3641, 0.6759, 0.2599, 0.6806, 0.2599, 0.5819, 0.3641, 0.5667, 0.3641, 0.6759, 0.2599, 0.6806, 0.2599, 0.5819, 0.3641, 0.5667, 0.3641, 0.6759, 0.2599, 0.6806, 0.09279, 0.6654, 0.09279, 0.6764, 0.08822, 0.672, 0.08787, 0.6689, 0.07337, 0.6759, 0.07349, 0.666, 0.08787, 0.6689, 0.08822, 0.672, 0.09279, 0.6654, 0.08787, 0.6689, 0.07349, 0.666])
me_cube_001.materials.append(mat_material_003)
me_cube_001.use_remesh_preserve_volume = False
me_cube_001.use_remesh_preserve_attributes = False
me_cube_001.use_mirror_vertex_groups = False
me_cube_001.update()

# ---- objects
ob_nodachi = bpy.data.objects.new('Nodachi', me_cube_011)
ob_yari = bpy.data.objects.new('Yari', me_cube_010)
ob_naginata = bpy.data.objects.new('Naginata', me_cube_009)
ob_plane = bpy.data.objects.new('Plane', me_plane)
ob_teppo = bpy.data.objects.new('Teppo', me_cube_001)

# ---- transforms, parenting, visibility, modifiers, constraints
ob_nodachi.location = (0.01587, 1.232, -0.0009567)
ob_nodachi.rotation_euler = (3.059, 1.599, 1.49)
ob_nodachi.scale = (0.1, 0.1, 1.0)
ob_nodachi.color = (0.8, 0.8, 0.8, 1.0)
ob_nodachi.lineart.crease_threshold = 0.0
_vg = ob_nodachi.vertex_groups.new(name='Bone')
ob_yari.location = (-0.001171, 2.685, -0.0009576)
ob_yari.rotation_euler = (3.059, 1.599, 1.49)
ob_yari.scale = (0.1, 0.1, 1.0)
ob_yari.color = (0.8, 0.8, 0.8, 1.0)
ob_yari.lineart.crease_threshold = 0.0
_vg = ob_yari.vertex_groups.new(name='Bone')
ob_naginata.location = (-0.001171, 2.136, -0.0009576)
ob_naginata.rotation_euler = (3.059, 1.599, 1.49)
ob_naginata.scale = (0.1, 0.1, 1.0)
ob_naginata.color = (0.8, 0.8, 0.8, 1.0)
ob_naginata.lineart.crease_threshold = 0.0
_vg = ob_naginata.vertex_groups.new(name='Bone')
ob_plane.location = (-3.256, 1.419, -2.291)
ob_plane.rotation_euler = (-0.06512, 0.6261, -0.04211)
ob_plane.scale = (3.787, 3.787, 3.787)
ob_plane.hide_viewport = True
ob_plane.lineart.crease_threshold = 0.0
ob_teppo.location = (0.0, 5.023, 0.0)
ob_teppo.rotation_euler = (-1.571, -0.0, 3.142)
ob_teppo.scale = (0.7534, 0.7534, 0.7534)
ob_teppo.lock_rotations_4d = False
ob_teppo.empty_display_type = 'ARROWS'
ob_teppo.lineart.crease_threshold = 0.0

# ---- collection membership
col_collection_1.objects.link(ob_nodachi)
col_collection_1.objects.link(ob_yari)
col_collection_1.objects.link(ob_naginata)
col_collection_2.objects.link(ob_nodachi)
col_collection_2.objects.link(ob_yari)
col_collection_2.objects.link(ob_naginata)
col_collection_3.objects.link(ob_plane)
col_collection_3.objects.link(ob_nodachi)
col_collection_3.objects.link(ob_yari)
col_collection_3.objects.link(ob_naginata)
col_collection_3.objects.link(ob_teppo)
col_collection_4.objects.link(ob_nodachi)
col_collection_4.objects.link(ob_yari)
col_collection_4.objects.link(ob_naginata)
col_collection_5.objects.link(ob_nodachi)
col_collection_5.objects.link(ob_yari)
col_collection_5.objects.link(ob_naginata)
col_collection_6.objects.link(ob_nodachi)
col_collection_6.objects.link(ob_yari)
col_collection_6.objects.link(ob_naginata)
col_collection_7.objects.link(ob_nodachi)
col_collection_7.objects.link(ob_yari)
col_collection_7.objects.link(ob_naginata)
col_collection_8.objects.link(ob_nodachi)
col_collection_8.objects.link(ob_yari)
col_collection_8.objects.link(ob_naginata)
col_collection_9.objects.link(ob_nodachi)
col_collection_9.objects.link(ob_yari)
col_collection_9.objects.link(ob_naginata)
col_collection_10.objects.link(ob_nodachi)
col_collection_10.objects.link(ob_yari)
col_collection_10.objects.link(ob_naginata)
col_collection_11.objects.link(ob_nodachi)
col_collection_11.objects.link(ob_yari)
col_collection_11.objects.link(ob_naginata)
col_collection_12.objects.link(ob_nodachi)
col_collection_12.objects.link(ob_yari)
col_collection_12.objects.link(ob_naginata)
col_collection_13.objects.link(ob_nodachi)
col_collection_13.objects.link(ob_yari)
col_collection_13.objects.link(ob_naginata)
col_collection_14.objects.link(ob_nodachi)
col_collection_14.objects.link(ob_yari)
col_collection_14.objects.link(ob_naginata)
col_collection_15.objects.link(ob_nodachi)
col_collection_15.objects.link(ob_yari)
col_collection_15.objects.link(ob_naginata)
col_collection_16.objects.link(ob_nodachi)
col_collection_16.objects.link(ob_yari)
col_collection_16.objects.link(ob_naginata)
col_collection_17.objects.link(ob_nodachi)
col_collection_17.objects.link(ob_yari)
col_collection_17.objects.link(ob_naginata)
col_collection_18.objects.link(ob_nodachi)
col_collection_18.objects.link(ob_yari)
col_collection_18.objects.link(ob_naginata)
col_collection_19.objects.link(ob_nodachi)
col_collection_19.objects.link(ob_yari)
col_collection_19.objects.link(ob_naginata)
col_collection_20.objects.link(ob_nodachi)
col_collection_20.objects.link(ob_yari)
col_collection_20.objects.link(ob_naginata)

# ---- scene / render settings (as saved in the file)
scene.frame_start = 1; scene.frame_end = 250; scene.frame_set(4)
scene.render.engine = 'BLENDER_EEVEE_NEXT'
scene.render.resolution_percentage = 50
scene.render.dither_intensity = 0.0
scene.cycles.use_denoising = False
scene.cycles.samples = 10
scene.cycles.sampling_pattern = 'TABULATED_SOBOL'
scene.cycles.light_sampling_threshold = 0.0
scene.cycles.use_adaptive_sampling = False
scene.cycles.use_light_tree = False
scene.cycles.blur_glossy = 0.0
scene.cycles.pixel_filter_type = 'GAUSSIAN'
scene.cycles.sample_clamp_indirect = 0.0
scene.view_settings.view_transform = 'Standard'
bpy.context.view_layer.update()

# ---- added for rendering (the .blend has no active camera and no usable light): camera, sun
cam_auto = bpy.data.cameras.new('AutoCamera')
cam_auto.lens = 50.0
cam_auto.sensor_width = 36.0
cam_auto.clip_end = 1000.0
ob_auto_camera = bpy.data.objects.new('AutoCamera', cam_auto)
scene.collection.objects.link(ob_auto_camera)
ob_auto_camera.location = (6.94539, -6.25162, 6.059)
ob_auto_camera.rotation_euler = (1.09748, -7.21219e-08, 0.694738)
scene.camera = ob_auto_camera
light_auto_sun = bpy.data.lights.new('AutoSun', 'SUN')
light_auto_sun.energy = 3.0
light_auto_sun.angle = 0.0523599
ob_auto_sun = bpy.data.objects.new('AutoSun', light_auto_sun)
scene.collection.objects.link(ob_auto_sun)
ob_auto_sun.rotation_euler = (0.872665, 0.174533, 0.523599)
bpy.context.view_layer.update()
